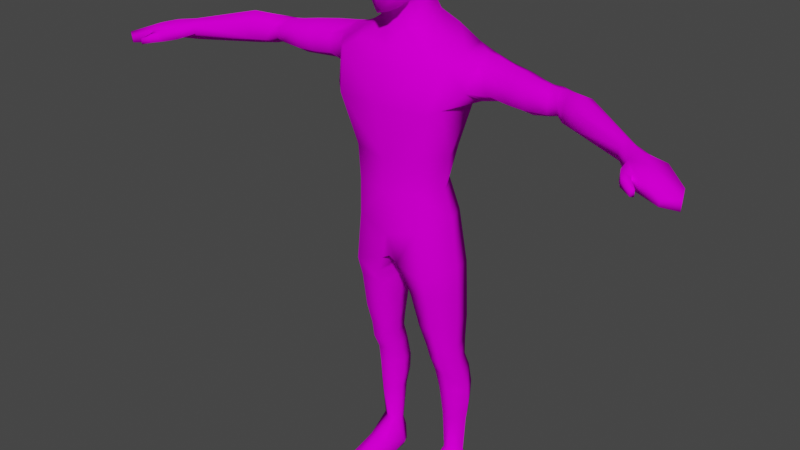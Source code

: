 # Source: M2.blend  (saved by Blender 2.93.20; exported with 4.5.12 LTS)
import bpy
from mathutils import Matrix  # noqa: F401  (used for matrix-valued properties, if any)

bpy.ops.wm.read_factory_settings(use_empty=True)
scene = bpy.context.scene
scene.name = 'Scene'

# ---- collections
col_collection = bpy.data.collections.new('Collection'); scene.collection.children.link(col_collection)

# ---- images (referenced by path relative to the original .blend; pixels are not part of the script)
import os
ASSET_DIR = os.environ.get("B2B_ASSET_DIR", "")  # directory of the original .blend (textures are referenced by path, not embedded)
HERE = os.path.dirname(os.path.abspath(__file__))  # packed textures are extracted next to this script under _unpacked/

def load_image(name, relpath, width, height, colorspace="sRGB"):
    """Load a texture the original file referenced (path relative to the .blend, or extracted next to this script)."""
    p = next((c for c in (os.path.join(HERE, relpath), os.path.join(ASSET_DIR, relpath)) if relpath and os.path.exists(c)), "")
    if p:
        img = bpy.data.images.load(p, check_existing=True)
        img.name = name
    else:  # same state as the original file: an image datablock whose file is absent (Cycles renders it pink)
        img = bpy.data.images.new(name, width, height)
        img.source = "FILE"
        img.filepath = "//" + (relpath or name)
    img.colorspace_settings.name = colorspace
    return img
img_m2_jpg = load_image('M2.jpg', 'M2.jpg', 1024, 1024, 'sRGB')

# ---- materials (node trees are filled in below, after node groups)
mat_material_005 = bpy.data.materials.new('Material.005')
mat_material_005.use_transparent_shadow = False

# ---- material node trees
mat_material_005.use_nodes = True; mat_material_005.node_tree.nodes.clear()
_N = mat_material_005.node_tree.nodes; _L = mat_material_005.node_tree.links
n0 = _N.new('ShaderNodeOutputMaterial'); n0.name = 'Material Output'; n0.location = (300, 300)
n1 = _N.new('ShaderNodeBsdfPrincipled'); n1.name = 'Principled BSDF'; n1.location = (10, 300)
n1.distribution = 'GGX'
n1.subsurface_method = 'BURLEY'
n1.inputs[3].default_value = 1.45
n1.inputs[13].default_value = 0.0
n1.inputs[27].default_value = (0.0, 0.0, 0.0, 1.0)
n1.inputs[28].default_value = 1.0
n2 = _N.new('ShaderNodeTexImage'); n2.name = 'Image Texture'; n2.location = (-423, 254)
n2.image = img_m2_jpg
_L.new(n1.outputs[0], n0.inputs[0])
_L.new(n2.outputs[0], n1.inputs[0])
n0.is_active_output = True

# ---- world
world_world = bpy.data.worlds.new('World'); scene.world = world_world
world_world.use_nodes = True; world_world.node_tree.nodes.clear()
_N = world_world.node_tree.nodes; _L = world_world.node_tree.links
n0 = _N.new('ShaderNodeOutputWorld'); n0.name = 'World Output'; n0.location = (300, 300)
n1 = _N.new('ShaderNodeBackground'); n1.name = 'Background'; n1.location = (10, 300)
n1.inputs[0].default_value = (0.05088, 0.05088, 0.05088, 1.0)
_L.new(n1.outputs[0], n0.inputs[0])
n0.is_active_output = True
world_world.color = (0.05088, 0.05088, 0.05088)
world_world.use_sun_shadow = False
world_world.sun_shadow_jitter_overblur = 0.0

# ---- meshes
me_cube_002 = bpy.data.meshes.new('Cube.002')
me_cube_002.from_pydata([(0.1966, -0.1254, 5.817), (0.2037, -0.1894, 5.887), (0.1444, -0.3252, 5.808), (0.3214, -0.2215, 6.483), (0.2542, -0.3821, 6.025), (0.2583, -0.09618, 5.595), (0.2327, 0.005658, 5.876), (0.2391, -0.003979, 5.957), (0.3291, -0.05367, 6.52), (0.2818, 0.03976, 5.635), (0.155, 0.1827, 6.015), (0.1665, 0.1981, 6.196), (0.2194, 0.2691, 5.702), (0.1538, 0.1821, 5.925), (0.09535, -0.1845, 5.787), (0.09716, -0.2312, 5.83), (0.07836, -0.3818, 5.779), (0.2126, -0.4826, 6.413), (0.1792, -0.4447, 6.007), (0.1238, -0.1812, 5.577), (0.1345, -0.4052, 5.934), (0.173, -0.3445, 5.922), (0.3024, -0.2037, 6.073), (0.3229, -0.02321, 6.133), (0.2592, -0.3418, 6.602), (0.1763, -0.4456, 6.623), (0.2596, -0.2451, 6.683), (0.2599, -0.07811, 6.706), (0.1701, -0.2634, 6.739), (0.1822, -0.07252, 6.762), (0.1328, 0.1198, 6.737), (0.2994, -0.4177, 6.423), (0.3429, -0.02815, 6.27), (0.3265, -0.2132, 6.226), (0.1954, -0.4358, 6.158), (0.2808, -0.3881, 6.174), (0.1591, 0.2313, 6.329), (0.6725, -0.2238, 5.299), (0.7123, 0.03002, 5.407), (0.5595, 0.4643, 5.387), (0.5548, -0.332, 5.286), (0.6593, -0.2846, 4.888), (0.5373, 0.5303, 4.964), (0.5417, -0.3931, 4.829), (0.8618, 0.02078, 5.311), (0.7966, 0.403, 5.335), (0.807, -0.09262, 5.044), (0.8872, 0.3279, 4.93), (1.045, -0.0002349, 5.254), (1.051, 0.3414, 5.296), (1.021, -0.0269, 5.056), (1.025, 0.3273, 4.96), (0.4207, 0.3386, 4.29), (0.425, -0.2712, 4.256), (0.378, -0.2619, 5.426), (0.4427, -0.157, 5.448), (0.3639, 0.3807, 5.564), (0.4971, 0.03481, 5.493), (0.1194, 0.4832, 2.993), (0.0993, -0.2823, 3.028), (0.232, 0.3809, 2.846), (0.1913, -0.2378, 2.809), (0.5287, 0.3907, 2.927), (0.4524, -0.2802, 2.904), (0.2519, 0.4038, 2.65), (0.2103, -0.1813, 2.646), (0.5312, 0.4035, 2.668), (0.4518, -0.2085, 2.667), (0.3003, 0.4088, 2.24), (0.2672, -0.1014, 2.24), (0.5425, 0.4085, 2.24), (0.4657, -0.1286, 2.24), (0.3271, 0.3849, 1.945), (0.2994, -0.006402, 1.945), (0.5457, 0.3847, 1.945), (0.4705, -0.03459, 1.945), (0.3484, 0.4522, 1.563), (0.3324, 0.1184, 1.564), (0.5526, 0.4638, 1.56), (0.4804, 0.09219, 1.562), (0.3428, 0.4355, 0.9214), (0.3798, 0.2181, 0.9215), (0.5631, 0.4566, 0.9207), (0.5025, 0.19, 0.9204), (0.3652, 0.403, 0.4244), (0.377, 0.2581, 0.4245), (0.4605, 0.4408, 0.4239), (0.4582, 0.2382, 0.4239), (0.3251, 0.4881, 1.308), (0.5585, 0.5128, 1.307), (0.496, 0.1427, 1.308), (0.3546, 0.1734, 1.31), (0.4757, 0.0001611, 1.749), (0.3152, 0.03673, 1.779), (0.5505, 0.3792, 1.749), (0.3406, 0.3794, 1.779), (0.3748, 0.4463, 3.487), (0.369, -0.3107, 3.491), (0.3647, -0.3071, 3.908), (0.3697, 0.2572, 3.943), (0.3207, 0.4731, 1.131), (0.5609, 0.4977, 1.131), (0.5018, 0.1661, 1.131), (0.3665, 0.1963, 1.132), (0.5907, -0.3791, 0.139), (0.3397, -0.3946, 0.1397), (0.4683, -0.4683, 0.139), (0.5714, -0.3231, 0.0008371), (0.3592, -0.3386, 0.0008371), (0.4677, -0.4123, 0.0008371), (0.3171, 0.0367, 0.01741), (0.3435, 0.0417, 0.2513), (0.4679, 0.01097, 0.01741), (0.5869, 0.05719, 0.2506), (0.6133, 0.0522, 0.01741), (0.4683, 0.01596, 0.2959), (0.5357, 0.4989, 0.01714), (0.3924, 0.5013, 0.01633), (0.4663, 0.5194, 0.01633), (0.4671, 0.5028, 0.2402), (0.3911, 0.4855, 0.2376), (0.5405, 0.4822, 0.2367), (1.283, 0.3231, 4.975), (1.273, -0.04586, 5.028), (1.294, -0.07515, 5.237), (1.304, 0.2858, 5.277), (1.476, 0.2602, 4.975), (1.448, -0.06817, 5.029), (1.467, -0.09775, 5.223), (1.495, 0.2226, 5.256), (1.592, 0.2167, 5.011), (1.698, -0.05598, 5.044), (1.713, -0.08623, 5.202), (1.609, 0.1787, 5.255), (1.708, 0.2158, 5.026), (1.801, -0.04135, 5.063), (1.813, -0.07224, 5.186), (1.724, 0.1776, 5.258), (1.826, 0.1935, 5.021), (1.901, -0.1154, 5.037), (1.921, -0.1449, 5.219), (1.845, 0.1559, 5.243), (2.078, 0.08881, 4.995), (2.032, -0.1837, 5.039), (2.052, -0.2131, 5.227), (2.098, 0.05136, 5.265), (2.736, -0.3011, 4.979), (2.663, -0.457, 5.035), (2.671, -0.4591, 5.128), (2.743, -0.3032, 5.116), (2.925, -0.3798, 4.964), (2.937, -0.3848, 5.097), (2.833, -0.6, 5.1), (2.821, -0.595, 4.968), (3.102, -0.4209, 4.938), (3.114, -0.4266, 5.092), (3.015, -0.7819, 5.085), (3.004, -0.7766, 4.941), (2.867, -0.7693, 5.092), (2.859, -0.765, 4.977), (2.979, -0.7862, 5.077), (2.97, -0.782, 4.962), (2.925, -0.8585, 5.063), (2.92, -0.8567, 4.976), (2.997, -0.8207, 5.053), (2.991, -0.8189, 4.967), (3.044, -0.9098, 5.012), (3.043, -0.9107, 4.945), (3.065, -0.873, 5.003), (3.064, -0.8739, 4.936), (3.278, -0.855, 4.983), (3.272, -0.8532, 4.906), (3.341, -0.5652, 4.905), (3.346, -0.5686, 4.989), (0.1798, 0.2127, 6.519), (0.3922, 0.4986, 0.05375), (0.6012, -0.3791, 0.0242), (0.2842, 0.03755, 0.05696), (0.6458, 0.05304, 0.05684), (0.3291, -0.3946, 0.02432), (0.4683, -0.4683, 0.0242), (0.4664, 0.5166, 0.05419), (0.5365, 0.4961, 0.05428), (0.637, 0.3201, 0.9203), (0.6562, 0.3281, 1.13), (0.3268, 0.3268, 0.9215), (0.301, 0.3347, 1.132), (0.2963, 0.2853, 1.564), (0.278, 0.208, 1.779), (0.6055, 0.2757, 1.564), (0.6123, 0.1892, 1.779), (0.2566, 0.1892, 1.945), (0.5917, 0.1698, 1.945), (0.2134, 0.1537, 2.24), (0.6217, 0.133, 2.24), (0.1366, 0.1113, 2.648), (0.642, 0.09058, 2.686), (0.1081, 0.07156, 2.828), (0.6511, 0.05602, 3.022), (0.5777, 0.04967, 3.593), (0.5408, -0.02865, 3.932), (0.5443, 0.01998, 4.28), (1.048, 0.1706, 5.376), (1.023, 0.1502, 4.954), (0.7002, -0.005136, 4.869), (0.8471, 0.1176, 4.922), (0.8292, 0.2119, 5.395), (0.5962, 0.3349, 0.4239), (0.3412, 0.3305, 0.4244), (0.2955, 0.3307, 1.309), (0.646, 0.3248, 1.307), (0.6167, 0.3762, 0.01448), (0.3394, 0.3688, 0.01633), (0.4818, 0.3659, 0.008586), (1.278, 0.1386, 4.937), (1.299, 0.1053, 5.346), (1.481, 0.06244, 5.318), (1.462, 0.09603, 4.938), (1.645, 0.08038, 4.977), (1.661, 0.04621, 5.296), (1.769, 0.05268, 5.282), (1.754, 0.08724, 5.005), (1.864, 0.03906, 4.977), (1.883, 0.005522, 5.305), (2.075, -0.08088, 5.327), (2.055, -0.04747, 4.961), (2.707, -0.3812, 5.184), (2.699, -0.3791, 4.946), (2.885, -0.4924, 5.166), (2.873, -0.4874, 4.958), (3.064, -0.6043, 5.119), (3.053, -0.5987, 4.923), (3.423, -0.7604, 4.981), (3.417, -0.7578, 4.873), (0.6476, 0.3692, 0.08372), (0.3046, 0.3623, 0.08535), (-0.1966, -0.1254, 5.817), (-0.2037, -0.1894, 5.887), (-0.1444, -0.3252, 5.808), (-0.3214, -0.2215, 6.483), (-0.2542, -0.3821, 6.025), (-0.2583, -0.09618, 5.595), (-0.2327, 0.005658, 5.876), (-0.2391, -0.003979, 5.957), (-0.3291, -0.05367, 6.52), (-0.2818, 0.03976, 5.635), (-0.155, 0.1827, 6.015), (-0.1665, 0.1981, 6.196), (-0.2194, 0.2691, 5.702), (-0.1538, 0.1821, 5.925), (-0.09535, -0.1845, 5.787), (-0.09716, -0.2312, 5.83), (-0.07836, -0.3818, 5.779), (-0.2126, -0.4826, 6.413), (-0.1792, -0.4447, 6.007), (-0.1238, -0.1812, 5.577), (-0.1345, -0.4052, 5.934), (-0.173, -0.3445, 5.922), (-0.3024, -0.2037, 6.073), (-0.3229, -0.02321, 6.133), (-0.2592, -0.3418, 6.602), (-0.1763, -0.4456, 6.623), (-0.2596, -0.2451, 6.683), (-0.2599, -0.07811, 6.706), (-0.1701, -0.2634, 6.739), (-0.1822, -0.07252, 6.762), (-0.1328, 0.1198, 6.737), (-0.2994, -0.4177, 6.423), (-0.3429, -0.02815, 6.27), (-0.3265, -0.2132, 6.226), (-0.1954, -0.4358, 6.158), (-0.2808, -0.3881, 6.174), (0.0, 0.2698, 6.526), (-0.1591, 0.2313, 6.329), (-0.6725, -0.2238, 5.299), (-0.7123, 0.03002, 5.407), (-0.5595, 0.4643, 5.387), (-0.5548, -0.332, 5.286), (-0.6593, -0.2846, 4.888), (-0.5373, 0.5303, 4.964), (-0.5417, -0.3931, 4.829), (-0.8618, 0.02078, 5.311), (-0.7966, 0.403, 5.335), (-0.807, -0.09262, 5.044), (-0.8872, 0.3279, 4.93), (-1.045, -0.0002349, 5.254), (-1.051, 0.3414, 5.296), (-1.021, -0.0269, 5.056), (-1.025, 0.3273, 4.96), (-0.4207, 0.3386, 4.29), (-0.425, -0.2712, 4.256), (-0.378, -0.2619, 5.426), (-0.4427, -0.157, 5.448), (-0.3639, 0.3807, 5.564), (-0.4971, 0.03481, 5.493), (-0.1194, 0.4832, 2.993), (-0.0993, -0.2823, 3.028), (-0.232, 0.3809, 2.846), (-0.1913, -0.2378, 2.809), (-0.5287, 0.3907, 2.927), (-0.4524, -0.2802, 2.904), (-0.2519, 0.4038, 2.65), (-0.2103, -0.1813, 2.646), (-0.5312, 0.4035, 2.668), (-0.4518, -0.2085, 2.667), (-0.3003, 0.4088, 2.24), (-0.2672, -0.1014, 2.24), (-0.5425, 0.4085, 2.24), (-0.4657, -0.1286, 2.24), (-0.3271, 0.3849, 1.945), (-0.2994, -0.006402, 1.945), (-0.5457, 0.3847, 1.945), (-0.4705, -0.03459, 1.945), (-0.3484, 0.4522, 1.563), (-0.3324, 0.1184, 1.564), (-0.5526, 0.4638, 1.56), (-0.4804, 0.09219, 1.562), (-0.3428, 0.4355, 0.9214), (-0.3798, 0.2181, 0.9215), (-0.5631, 0.4566, 0.9207), (-0.5025, 0.19, 0.9204), (-0.3652, 0.403, 0.4244), (-0.377, 0.2581, 0.4245), (-0.4605, 0.4408, 0.4239), (-0.4582, 0.2382, 0.4239), (-0.3251, 0.4881, 1.308), (-0.5585, 0.5128, 1.307), (-0.496, 0.1427, 1.308), (-0.3546, 0.1734, 1.31), (-0.4757, 0.0001611, 1.749), (-0.3152, 0.03673, 1.779), (-0.5505, 0.3792, 1.749), (-0.3406, 0.3794, 1.779), (-0.3748, 0.4463, 3.487), (-0.369, -0.3107, 3.491), (-0.3647, -0.3071, 3.908), (-0.3697, 0.2572, 3.943), (-0.3207, 0.4731, 1.131), (-0.5609, 0.4977, 1.131), (-0.5018, 0.1661, 1.131), (-0.3665, 0.1963, 1.132), (-0.5907, -0.3791, 0.139), (-0.3397, -0.3946, 0.1397), (-0.4683, -0.4683, 0.139), (-0.5714, -0.3231, 0.0008371), (-0.3592, -0.3386, 0.0008371), (-0.4677, -0.4123, 0.0008371), (-0.3171, 0.0367, 0.01741), (-0.3435, 0.0417, 0.2513), (-0.4679, 0.01097, 0.01741), (-0.5869, 0.05719, 0.2506), (-0.6133, 0.0522, 0.01741), (-0.4683, 0.01596, 0.2959), (-0.5357, 0.4989, 0.01714), (-0.3924, 0.5013, 0.01633), (-0.4663, 0.5194, 0.01633), (-0.4671, 0.5028, 0.2402), (-0.3911, 0.4855, 0.2376), (-0.5405, 0.4822, 0.2367), (-1.283, 0.3231, 4.975), (-1.273, -0.04586, 5.028), (-1.294, -0.07515, 5.237), (-1.304, 0.2858, 5.277), (-1.476, 0.2602, 4.975), (-1.448, -0.06817, 5.029), (-1.467, -0.09775, 5.223), (-1.495, 0.2226, 5.256), (-1.592, 0.2167, 5.011), (-1.698, -0.05598, 5.044), (-1.713, -0.08623, 5.202), (-1.609, 0.1787, 5.255), (-1.708, 0.2158, 5.026), (-1.801, -0.04135, 5.063), (-1.813, -0.07224, 5.186), (-1.724, 0.1776, 5.258), (-1.826, 0.1935, 5.021), (-1.901, -0.1154, 5.037), (-1.921, -0.1449, 5.219), (-1.845, 0.1559, 5.243), (-2.078, 0.08881, 4.995), (-2.032, -0.1837, 5.039), (-2.052, -0.2131, 5.227), (-2.098, 0.05136, 5.265), (-2.736, -0.3011, 4.979), (-2.663, -0.457, 5.035), (-2.671, -0.4591, 5.128), (-2.743, -0.3032, 5.116), (-2.925, -0.3798, 4.964), (-2.937, -0.3848, 5.097), (-2.833, -0.6, 5.1), (-2.821, -0.595, 4.968), (-3.102, -0.4209, 4.938), (-3.114, -0.4266, 5.092), (-3.015, -0.7819, 5.085), (-3.004, -0.7766, 4.941), (-2.867, -0.7693, 5.092), (-2.859, -0.765, 4.977), (-2.979, -0.7862, 5.077), (-2.97, -0.782, 4.962), (-2.925, -0.8585, 5.063), (-2.92, -0.8567, 4.976), (-2.997, -0.8207, 5.053), (-2.991, -0.8189, 4.967), (-3.044, -0.9098, 5.012), (-3.043, -0.9107, 4.945), (-3.065, -0.873, 5.003), (-3.064, -0.8739, 4.936), (-3.278, -0.855, 4.983), (-3.272, -0.8532, 4.906), (-3.341, -0.5652, 4.905), (-3.346, -0.5686, 4.989), (0.0, 0.2399, 5.934), (0.0, -0.2124, 5.769), (0.0, 0.2389, 6.015), (0.0, -0.2523, 5.8), (0.0, -0.4409, 5.765), (0.0, -0.5413, 6.397), (-0.1798, 0.2127, 6.519), (0.0, -0.4888, 5.99), (0.0, 0.3218, 5.723), (0.0, -0.2069, 5.567), (0.0, 0.2513, 6.185), (0.0, -0.4741, 5.94), (0.0, -0.5112, 6.657), (0.0, -0.2723, 6.796), (0.0, -0.06692, 6.809), (0.0, 0.1238, 6.787), (0.0, 0.2851, 6.315), (0.0, -0.5981, 6.144), (0.0, 0.5488, 5.394), (0.0, -0.4125, 5.249), (0.0, 0.6131, 5.015), (0.0, -0.4929, 4.854), (0.0, 0.4101, 4.29), (0.0, -0.3698, 4.236), (0.0, -0.3205, 5.404), (0.0, 0.45, 5.562), (0.0, 0.4862, 3.115), (0.0, -0.2872, 3.092), (0.0, 0.5228, 3.397), (0.0, -0.3341, 3.361), (0.0, 0.3327, 3.94), (0.0, -0.3878, 3.887), (-0.3922, 0.4986, 0.05375), (-0.6012, -0.3791, 0.0242), (-0.2842, 0.03755, 0.05696), (-0.6458, 0.05304, 0.05684), (-0.3291, -0.3946, 0.02432), (-0.4683, -0.4683, 0.0242), (-0.4664, 0.5166, 0.05419), (-0.5365, 0.4961, 0.05428), (-0.637, 0.3201, 0.9203), (-0.6562, 0.3281, 1.13), (-0.3268, 0.3268, 0.9215), (-0.301, 0.3347, 1.132), (-0.2963, 0.2853, 1.564), (-0.278, 0.208, 1.779), (-0.6055, 0.2757, 1.564), (-0.6123, 0.1892, 1.779), (-0.2566, 0.1892, 1.945), (-0.5917, 0.1698, 1.945), (-0.2134, 0.1537, 2.24), (-0.6217, 0.133, 2.24), (-0.1366, 0.1113, 2.648), (-0.642, 0.09058, 2.686), (-0.1081, 0.07156, 2.828), (-0.6511, 0.05602, 3.022), (0.0, 0.1005, 3.011), (0.0, 0.09948, 3.104), (-0.5777, 0.04967, 3.593), (-0.5408, -0.02865, 3.932), (-0.5443, 0.01998, 4.28), (-1.048, 0.1706, 5.376), (-1.023, 0.1502, 4.954), (-0.7002, -0.005136, 4.869), (-0.8471, 0.1176, 4.922), (-0.8292, 0.2119, 5.395), (-0.5962, 0.3349, 0.4239), (-0.3412, 0.3305, 0.4244), (-0.2955, 0.3307, 1.309), (-0.646, 0.3248, 1.307), (-0.6167, 0.3762, 0.01448), (-0.3394, 0.3688, 0.01633), (-0.4818, 0.3659, 0.008586), (-1.278, 0.1386, 4.937), (-1.299, 0.1053, 5.346), (-1.481, 0.06244, 5.318), (-1.462, 0.09603, 4.938), (-1.645, 0.08038, 4.977), (-1.661, 0.04621, 5.296), (-1.769, 0.05268, 5.282), (-1.754, 0.08724, 5.005), (-1.864, 0.03906, 4.977), (-1.883, 0.005522, 5.305), (-2.075, -0.08088, 5.327), (-2.055, -0.04747, 4.961), (-2.707, -0.3812, 5.184), (-2.699, -0.3791, 4.946), (-2.885, -0.4924, 5.166), (-2.873, -0.4874, 4.958), (-3.064, -0.6043, 5.119), (-3.053, -0.5987, 4.923), (-3.423, -0.7604, 4.981), (-3.417, -0.7578, 4.873), (-0.6476, 0.3692, 0.08372), (-0.3046, 0.3623, 0.08535)], [], [(19, 5, 0, 14), (13, 411, 413, 10), (6, 13, 10, 7), (30, 27, 8, 174), (34, 17, 416, 428), (31, 35, 33, 3), (17, 34, 35, 31), (14, 0, 1, 15), (33, 32, 3), (20, 21, 4, 18), (8, 32, 36, 174), (18, 34, 428, 418), (412, 14, 15, 414), (420, 19, 14, 412), (413, 421, 11, 10), (415, 16, 20, 422), (36, 427, 272, 174), (0, 6, 7, 1), (5, 9, 6, 0), (54, 435, 430, 40), (416, 17, 25, 423), (24, 31, 3), (1, 7, 23, 22), (16, 2, 21, 20), (29, 425, 424, 28), (30, 426, 425, 29), (27, 29, 28, 26), (30, 29, 27), (423, 25, 28, 424), (25, 24, 26, 28), (56, 57, 38, 39), (272, 426, 30, 174), (8, 27, 26, 3), (436, 56, 39, 429), (18, 4, 35, 34), (22, 33, 35, 4), (40, 430, 432, 43), (55, 54, 40, 37), (429, 39, 42, 431), (38, 44, 206), (57, 55, 37, 38), (205, 47, 51, 203), (41, 43, 53), (37, 40, 43, 41), (42, 204, 201, 52), (38, 37, 44), (86, 207, 121, 119), (205, 204, 47), (206, 44, 48, 202), (52, 201, 200, 99), (37, 41, 46), (53, 201, 41), (39, 38, 206), (43, 432, 434, 53), (431, 42, 52, 433), (98, 200, 201, 53), (98, 97, 199, 200), (99, 96, 439, 441), (419, 12, 56, 436), (19, 420, 435, 54), (442, 440, 97, 98), (22, 23, 32, 33), (9, 5, 55, 57), (468, 437, 58, 467), (5, 19, 54, 55), (467, 197, 61, 59), (198, 62, 96, 199), (62, 198, 196, 66), (197, 195, 65, 61), (67, 196, 198, 63), (193, 191, 73, 69), (63, 61, 65, 67), (194, 192, 74, 70), (60, 62, 66, 64), (66, 196, 194, 70), (195, 64, 68, 193), (64, 66, 70, 68), (92, 79, 189, 190), (67, 65, 69, 71), (67, 71, 194, 196), (71, 69, 73, 75), (71, 75, 192, 194), (94, 190, 189, 78), (188, 95, 76, 187), (68, 70, 74, 72), (185, 208, 85, 81), (92, 93, 77, 79), (102, 83, 183, 184), (184, 183, 82, 101), (95, 94, 78, 76), (186, 185, 81, 103), (100, 101, 82, 80), (102, 103, 81, 83), (183, 207, 86, 82), (191, 188, 93, 73), (75, 92, 190, 192), (80, 82, 86, 84), (83, 81, 85, 87), (187, 76, 88, 209), (74, 192, 190, 94), (79, 90, 210, 189), (79, 77, 91, 90), (76, 78, 89, 88), (72, 74, 94, 95), (235, 208, 84), (199, 96, 99, 200), (75, 73, 93, 92), (53, 434, 442, 98), (433, 52, 99, 441), (89, 210, 184, 101), (209, 88, 100, 186), (90, 102, 184, 210), (90, 91, 103, 102), (88, 89, 101, 100), (110, 112, 109, 108), (177, 110, 108, 179), (180, 179, 108, 109), (178, 113, 104, 176), (113, 115, 106, 104), (112, 114, 107, 109), (115, 111, 105, 106), (87, 85, 111, 115), (213, 112, 110, 212), (178, 114, 211, 234), (177, 235, 212, 110), (202, 48, 124, 215), (175, 181, 118, 117), (181, 182, 116, 118), (175, 235, 84, 120), (84, 86, 119, 120), (212, 235, 175, 117), (49, 202, 215, 125), (123, 124, 48, 50), (215, 124, 128, 216), (123, 127, 128, 124), (214, 217, 127, 123), (122, 125, 129, 126), (217, 126, 130, 218), (128, 127, 131, 132), (216, 128, 132, 219), (219, 132, 136, 220), (126, 129, 133, 130), (132, 131, 135, 136), (130, 133, 137, 134), (218, 130, 134, 221), (137, 141, 138, 134), (221, 222, 139, 135), (220, 136, 140, 223), (136, 135, 139, 140), (223, 224, 145, 141), (138, 141, 145, 142), (222, 138, 142, 225), (139, 143, 144, 140), (145, 149, 146, 142), (144, 148, 226, 224), (142, 146, 227, 225), (51, 49, 125, 122), (226, 148, 152, 228), (146, 149, 151, 150), (233, 171, 157, 231), (148, 147, 153, 152), (229, 153, 147, 227), (151, 155, 154, 150), (231, 157, 153, 229), (159, 163, 162, 158), (152, 158, 160, 156), (233, 172, 173, 232), (157, 161, 159, 153), (230, 228, 152, 156), (158, 162, 164, 160), (173, 172, 154, 155), (156, 160, 161, 157), (165, 169, 167, 163), (159, 158, 152, 153), (164, 165, 161, 160), (162, 166, 168, 164), (163, 167, 166, 162), (168, 169, 165, 164), (232, 230, 156, 170), (167, 169, 168, 166), (44, 46, 50, 48), (42, 39, 45), (12, 9, 57, 56), (47, 45, 49, 51), (161, 165, 163, 159), (418, 422, 20, 18), (440, 438, 59, 97), (96, 62, 60, 58), (11, 421, 427, 36), (12, 419, 411, 13), (437, 439, 96, 58), (24, 25, 17, 31), (176, 180, 109, 107), (42, 45, 47), (59, 61, 63, 97), (1, 22, 4, 21), (21, 2, 1), (414, 15, 16, 415), (15, 1, 2, 16), (7, 10, 11, 23), (104, 106, 180, 176), (113, 207, 87, 115), (119, 121, 182, 181), (120, 119, 181, 175), (114, 178, 176, 107), (106, 105, 179, 180), (182, 234, 211, 116), (111, 177, 179, 105), (85, 208, 235), (91, 209, 186, 103), (203, 214, 123, 50), (125, 215, 216, 129), (122, 126, 217, 214), (127, 217, 218, 131), (129, 216, 219, 133), (133, 219, 220, 137), (131, 218, 221, 135), (134, 138, 222, 221), (137, 220, 223, 141), (140, 144, 224, 223), (139, 222, 225, 143), (226, 149, 145, 224), (143, 147, 148, 144), (149, 226, 228, 151), (172, 233, 231, 154), (150, 229, 227, 146), (154, 231, 229, 150), (171, 233, 232, 170), (155, 151, 228, 230), (173, 155, 230, 232), (156, 157, 171, 170), (37, 46, 44), (77, 187, 209, 91), (72, 95, 188, 191), (100, 80, 185, 186), (80, 84, 208, 185), (93, 188, 187, 77), (65, 195, 193, 69), (68, 72, 191, 193), (60, 64, 195, 197), (58, 60, 197, 467), (438, 468, 467, 59), (204, 41, 201), (45, 206, 202, 49), (41, 204, 205, 46), (46, 205, 203, 50), (45, 39, 206), (23, 11, 36, 32), (9, 12, 13, 6), (63, 198, 199, 97), (78, 189, 210, 89), (83, 87, 207, 183), (204, 42, 47), (213, 211, 114, 112), (211, 213, 118, 116), (118, 213, 212, 117), (178, 234, 207, 113), (121, 207, 234, 182), (111, 85, 235, 177), (51, 122, 214, 203), (227, 147, 143, 225), (3, 26, 24), (3, 32, 8), (255, 250, 236, 241), (249, 246, 413, 411), (242, 243, 246, 249), (266, 417, 244, 263), (270, 428, 416, 253), (267, 239, 269, 271), (253, 267, 271, 270), (250, 251, 237, 236), (269, 239, 268), (256, 254, 240, 257), (244, 417, 273, 268), (254, 418, 428, 270), (412, 414, 251, 250), (420, 412, 250, 255), (413, 246, 247, 421), (415, 422, 256, 252), (273, 417, 272, 427), (236, 237, 243, 242), (241, 236, 242, 245), (291, 277, 430, 435), (416, 423, 261, 253), (260, 239, 267), (237, 258, 259, 243), (252, 256, 257, 238), (265, 264, 424, 425), (266, 265, 425, 426), (263, 262, 264, 265), (266, 263, 265), (423, 424, 264, 261), (261, 264, 262, 260), (293, 276, 275, 294), (272, 417, 266, 426), (244, 239, 262, 263), (436, 429, 276, 293), (254, 270, 271, 240), (258, 240, 271, 269), (277, 280, 432, 430), (292, 274, 277, 291), (429, 431, 279, 276), (275, 476, 281), (294, 275, 274, 292), (475, 473, 288, 284), (278, 290, 280), (274, 278, 280, 277), (279, 289, 471, 474), (275, 281, 274), (323, 356, 358, 477), (475, 284, 474), (476, 472, 285, 281), (289, 336, 470, 471), (274, 283, 278), (290, 278, 471), (276, 476, 275), (280, 290, 434, 432), (431, 433, 289, 279), (335, 290, 471, 470), (335, 470, 469, 334), (336, 441, 439, 333), (419, 436, 293, 248), (255, 291, 435, 420), (442, 335, 334, 440), (258, 269, 268, 259), (245, 294, 292, 241), (468, 467, 295, 437), (241, 292, 291, 255), (467, 296, 298, 465), (466, 469, 333, 299), (299, 303, 464, 466), (465, 298, 302, 463), (304, 300, 466, 464), (461, 306, 310, 459), (300, 304, 302, 298), (462, 307, 311, 460), (297, 301, 303, 299), (303, 307, 462, 464), (463, 461, 305, 301), (301, 305, 307, 303), (329, 458, 457, 316), (304, 308, 306, 302), (304, 464, 462, 308), (308, 312, 310, 306), (308, 462, 460, 312), (331, 315, 457, 458), (456, 455, 313, 332), (305, 309, 311, 307), (453, 318, 322, 478), (329, 316, 314, 330), (339, 452, 451, 320), (452, 338, 319, 451), (332, 313, 315, 331), (454, 340, 318, 453), (337, 317, 319, 338), (339, 320, 318, 340), (451, 319, 323, 477), (459, 310, 330, 456), (312, 460, 458, 329), (317, 321, 323, 319), (320, 324, 322, 318), (455, 479, 325, 313), (311, 331, 458, 460), (316, 457, 480, 327), (316, 327, 328, 314), (313, 325, 326, 315), (309, 332, 331, 311), (505, 321, 478), (469, 470, 336, 333), (312, 329, 330, 310), (290, 335, 442, 434), (433, 441, 336, 289), (326, 338, 452, 480), (479, 454, 337, 325), (327, 480, 452, 339), (327, 339, 340, 328), (325, 337, 338, 326), (347, 345, 346, 349), (445, 447, 345, 347), (448, 346, 345, 447), (446, 444, 341, 350), (350, 341, 343, 352), (349, 346, 344, 351), (352, 343, 342, 348), (324, 352, 348, 322), (483, 482, 347, 349), (446, 504, 481, 351), (445, 347, 482, 505), (472, 485, 361, 285), (443, 354, 355, 449), (449, 355, 353, 450), (443, 357, 321, 505), (321, 357, 356, 323), (482, 354, 443, 505), (286, 362, 485, 472), (360, 287, 285, 361), (485, 486, 365, 361), (360, 361, 365, 364), (484, 360, 364, 487), (359, 363, 366, 362), (487, 488, 367, 363), (365, 369, 368, 364), (486, 489, 369, 365), (489, 490, 373, 369), (363, 367, 370, 366), (369, 373, 372, 368), (367, 371, 374, 370), (488, 491, 371, 367), (374, 371, 375, 378), (491, 372, 376, 492), (490, 493, 377, 373), (373, 377, 376, 372), (493, 378, 382, 494), (375, 379, 382, 378), (492, 495, 379, 375), (376, 377, 381, 380), (382, 379, 383, 386), (381, 494, 496, 385), (379, 495, 497, 383), (288, 359, 362, 286), (496, 498, 389, 385), (383, 387, 388, 386), (503, 501, 394, 408), (385, 389, 390, 384), (499, 497, 384, 390), (388, 387, 391, 392), (501, 499, 390, 394), (396, 395, 399, 400), (389, 393, 397, 395), (503, 502, 410, 409), (394, 390, 396, 398), (500, 393, 389, 498), (395, 397, 401, 399), (410, 392, 391, 409), (393, 394, 398, 397), (402, 400, 404, 406), (396, 390, 389, 395), (401, 397, 398, 402), (399, 401, 405, 403), (400, 399, 403, 404), (405, 401, 402, 406), (502, 407, 393, 500), (404, 403, 405, 406), (281, 285, 287, 283), (279, 282, 276), (248, 293, 294, 245), (284, 288, 286, 282), (398, 396, 400, 402), (418, 254, 256, 422), (440, 334, 296, 438), (333, 295, 297, 299), (247, 273, 427, 421), (248, 249, 411, 419), (437, 295, 333, 439), (260, 267, 253, 261), (444, 344, 346, 448), (279, 284, 282), (296, 334, 300, 298), (237, 257, 240, 258), (257, 237, 238), (414, 415, 252, 251), (251, 252, 238, 237), (243, 259, 247, 246), (341, 444, 448, 343), (350, 352, 324, 477), (356, 449, 450, 358), (357, 443, 449, 356), (351, 344, 444, 446), (343, 448, 447, 342), (450, 353, 481, 504), (348, 342, 447, 445), (322, 505, 478), (328, 340, 454, 479), (473, 287, 360, 484), (362, 366, 486, 485), (359, 484, 487, 363), (364, 368, 488, 487), (366, 370, 489, 486), (370, 374, 490, 489), (368, 372, 491, 488), (371, 491, 492, 375), (374, 378, 493, 490), (377, 493, 494, 381), (376, 380, 495, 492), (496, 494, 382, 386), (380, 381, 385, 384), (386, 388, 498, 496), (409, 391, 501, 503), (387, 383, 497, 499), (391, 387, 499, 501), (408, 407, 502, 503), (392, 500, 498, 388), (410, 502, 500, 392), (393, 407, 408, 394), (274, 281, 283), (314, 328, 479, 455), (309, 459, 456, 332), (337, 454, 453, 317), (317, 453, 478, 321), (330, 314, 455, 456), (302, 306, 461, 463), (305, 461, 459, 309), (297, 465, 463, 301), (295, 467, 465, 297), (438, 296, 467, 468), (474, 471, 278), (282, 286, 472, 476), (278, 283, 475, 474), (283, 287, 473, 475), (282, 476, 276), (259, 268, 273, 247), (245, 242, 249, 248), (300, 334, 469, 466), (315, 326, 480, 457), (320, 451, 477, 324), (474, 284, 279), (483, 349, 351, 481), (481, 353, 355, 483), (355, 354, 482, 483), (446, 350, 477, 504), (358, 450, 504, 477), (348, 445, 505, 322), (288, 473, 484, 359), (497, 495, 380, 384), (239, 260, 262), (239, 244, 268)])
me_cube_002.polygons.foreach_set('use_smooth', [True] * 526)
_uv = me_cube_002.uv_layers.new(name='UVMap')
_uv.uv.foreach_set('vector', [0.2956, 0.8103, 0.3075, 0.8116, 0.3005, 0.8308, 0.2928, 0.8289, 0.2984, 0.8268, 0.2881, 0.8317, 0.2891, 0.8395, 0.2998, 0.8351, 0.3094, 0.8365, 0.3046, 0.8405, 0.3107, 0.8501, 0.3145, 0.8435, 0.6849, 0.9519, 0.6956, 0.9492, 0.7009, 0.9556, 0.6875, 0.9609, 0.3108, 0.8981, 0.3097, 0.9296, 0.2829, 0.9268, 0.2832, 0.8991, 0.3229, 0.9311, 0.3219, 0.8997, 0.3249, 0.9061, 0.3274, 0.9322, 0.3097, 0.9296, 0.3108, 0.8981, 0.3234, 0.8998, 0.3231, 0.9314, 0.2971, 0.8297, 0.3092, 0.8278, 0.3109, 0.8371, 0.2972, 0.837, 0.3249, 0.9061, 0.3275, 0.9118, 0.3274, 0.9322, 0.304, 0.8688, 0.3126, 0.8644, 0.3197, 0.8806, 0.3073, 0.8799, 0.7009, 0.9556, 0.7043, 0.9654, 0.6894, 0.9686, 0.6875, 0.9609, 0.3073, 0.8799, 0.3108, 0.8981, 0.2832, 0.8991, 0.2835, 0.8782, 0.2884, 0.8315, 0.2971, 0.8297, 0.2972, 0.837, 0.2878, 0.8377, 0.2846, 0.8095, 0.2956, 0.8103, 0.2928, 0.8289, 0.2871, 0.8279, 0.689, 0.9843, 0.6847, 0.9773, 0.6936, 0.9735, 0.6977, 0.9811, 0.2839, 0.848, 0.2968, 0.8483, 0.304, 0.8688, 0.2836, 0.8714, 0.6894, 0.9686, 0.681, 0.9718, 0.6773, 0.9625, 0.6875, 0.9609, 0.305, 0.8294, 0.3094, 0.8365, 0.3145, 0.8435, 0.3067, 0.8387, 0.3005, 0.8062, 0.3026, 0.809, 0.2981, 0.836, 0.2975, 0.8307, 0.3487, 0.8216, 0.2819, 0.8131, 0.2819, 0.7826, 0.38, 0.8021, 0.2829, 0.9268, 0.3097, 0.9296, 0.3064, 0.9558, 0.2824, 0.959, 0.3242, 0.9534, 0.3229, 0.9311, 0.3274, 0.9322, 0.309, 0.8635, 0.3166, 0.874, 0.322, 0.8966, 0.3188, 0.889, 0.2968, 0.8483, 0.3085, 0.8498, 0.3126, 0.8644, 0.304, 0.8688, 0.6921, 0.9468, 0.6842, 0.9416, 0.6932, 0.9353, 0.6991, 0.9415, 0.6849, 0.9519, 0.6781, 0.9492, 0.6842, 0.9416, 0.6921, 0.9468, 0.6956, 0.9492, 0.6921, 0.9468, 0.6991, 0.9415, 0.7019, 0.9453, 0.6849, 0.9519, 0.6921, 0.9468, 0.6956, 0.9492, 0.707, 0.9296, 0.7101, 0.9378, 0.6991, 0.9415, 0.6932, 0.9353, 0.7101, 0.9378, 0.7087, 0.9438, 0.7019, 0.9453, 0.6991, 0.9415, 0.3462, 0.8353, 0.3697, 0.831, 0.4035, 0.8174, 0.3808, 0.8162, 0.6773, 0.9625, 0.6781, 0.9492, 0.6849, 0.9519, 0.6875, 0.9609, 0.7009, 0.9556, 0.6956, 0.9492, 0.7019, 0.9453, 0.7088, 0.9479, 0.2819, 0.8213, 0.3462, 0.8353, 0.3808, 0.8162, 0.2819, 0.8048, 0.3073, 0.8799, 0.3197, 0.8806, 0.3234, 0.8998, 0.3108, 0.8981, 0.3214, 0.8883, 0.3249, 0.9061, 0.3219, 0.8997, 0.3162, 0.8818, 0.38, 0.8021, 0.2819, 0.7826, 0.2819, 0.7419, 0.3776, 0.7384, 0.3602, 0.8247, 0.3487, 0.8216, 0.38, 0.8021, 0.3964, 0.8023, 0.2819, 0.8117, 0.3808, 0.8162, 0.3769, 0.7572, 0.2819, 0.7643, 0.4035, 0.8174, 0.4118, 0.8037, 0.4061, 0.8154, 0.3697, 0.831, 0.3602, 0.8247, 0.3964, 0.8023, 0.4035, 0.8174, 0.3555, 0.7817, 0.3587, 0.7778, 0.3657, 0.768, 0.3648, 0.768, 0.382, 0.7451, 0.3655, 0.7384, 0.3365, 0.6586, 0.3964, 0.8023, 0.38, 0.8021, 0.3776, 0.7384, 0.3941, 0.7451, 0.3601, 0.7572, 0.3762, 0.7424, 0.3446, 0.6619, 0.3311, 0.6633, 0.4035, 0.8174, 0.3964, 0.8023, 0.4118, 0.8037, 0.3087, 0.1382, 0.3306, 0.1394, 0.3267, 0.114, 0.3147, 0.1138, 0.4092, 0.7494, 0.4013, 0.7424, 0.4163, 0.7506, 0.4184, 0.8034, 0.4087, 0.7964, 0.4064, 0.7782, 0.423, 0.7829, 0.3479, 0.6633, 0.3697, 0.6619, 0.3691, 0.6134, 0.3388, 0.6149, 0.3964, 0.8023, 0.3941, 0.7451, 0.4022, 0.7665, 0.3365, 0.6586, 0.3576, 0.6619, 0.382, 0.7451, 0.3808, 0.8162, 0.4035, 0.8174, 0.4061, 0.8154, 0.3776, 0.7384, 0.2819, 0.7419, 0.2819, 0.6557, 0.3486, 0.6586, 0.2819, 0.7643, 0.3769, 0.7572, 0.3479, 0.6633, 0.2819, 0.6633, 0.338, 0.6101, 0.3691, 0.6134, 0.3697, 0.6619, 0.3486, 0.6586, 0.3321, 0.5394, 0.339, 0.4812, 0.3758, 0.4954, 0.3633, 0.5427, 0.333, 0.5442, 0.34, 0.4807, 0.2761, 0.4881, 0.2761, 0.5438, 0.2819, 0.8302, 0.3207, 0.838, 0.3462, 0.8353, 0.2819, 0.8213, 0.3038, 0.8204, 0.2819, 0.819, 0.2819, 0.8131, 0.3487, 0.8216, 0.2761, 0.5364, 0.2761, 0.483, 0.339, 0.4812, 0.3321, 0.5394, 0.3214, 0.8883, 0.3247, 0.8959, 0.3275, 0.9118, 0.3249, 0.9061, 0.3317, 0.8286, 0.3276, 0.823, 0.3602, 0.8247, 0.3697, 0.831, 0.2761, 0.4685, 0.2761, 0.4701, 0.2972, 0.4531, 0.2761, 0.4555, 0.3276, 0.823, 0.3038, 0.8204, 0.3487, 0.8216, 0.3602, 0.8247, 0.2761, 0.4555, 0.2938, 0.4395, 0.3043, 0.4339, 0.2937, 0.4579, 0.3573, 0.4422, 0.3371, 0.4374, 0.34, 0.4807, 0.3758, 0.4954, 0.3371, 0.4374, 0.3573, 0.4422, 0.3566, 0.3613, 0.3407, 0.3617, 0.2938, 0.4395, 0.2925, 0.3677, 0.3029, 0.3658, 0.3043, 0.4339, 0.3295, 0.3633, 0.3566, 0.3613, 0.3573, 0.4422, 0.3259, 0.4383, 0.3012, 0.3262, 0.3035, 0.307, 0.3095, 0.306, 0.3087, 0.325, 0.3259, 0.4383, 0.3043, 0.4339, 0.3029, 0.3658, 0.3295, 0.3633, 0.3586, 0.3172, 0.3506, 0.2996, 0.3441, 0.3006, 0.3475, 0.319, 0.3113, 0.4361, 0.3371, 0.4374, 0.3407, 0.3617, 0.3088, 0.3653, 0.3407, 0.3617, 0.3566, 0.3613, 0.3586, 0.3172, 0.3475, 0.319, 0.2925, 0.3677, 0.3088, 0.3653, 0.3134, 0.3243, 0.3012, 0.3262, 0.3088, 0.3653, 0.3407, 0.3617, 0.3475, 0.319, 0.3134, 0.3243, 0.3323, 0.2801, 0.3307, 0.2692, 0.3483, 0.2667, 0.3522, 0.2805, 0.3295, 0.3633, 0.3029, 0.3658, 0.3087, 0.325, 0.3367, 0.3206, 0.3295, 0.3633, 0.3367, 0.3206, 0.3586, 0.3172, 0.3566, 0.3613, 0.3367, 0.3206, 0.3087, 0.325, 0.3095, 0.306, 0.3335, 0.3022, 0.3367, 0.3206, 0.3335, 0.3022, 0.3506, 0.2996, 0.3586, 0.3172, 0.3429, 0.2785, 0.3522, 0.2805, 0.3483, 0.2667, 0.3408, 0.2674, 0.3051, 0.2878, 0.3139, 0.2865, 0.3121, 0.2723, 0.3048, 0.2735, 0.3134, 0.3243, 0.3475, 0.319, 0.3441, 0.3006, 0.3134, 0.3054, 0.2963, 0.2016, 0.2893, 0.1372, 0.2951, 0.1376, 0.3038, 0.2004, 0.3323, 0.2801, 0.3104, 0.287, 0.3099, 0.2728, 0.3307, 0.2692, 0.3251, 0.221, 0.321, 0.1976, 0.3399, 0.1946, 0.3468, 0.2175, 0.3468, 0.2175, 0.3399, 0.1946, 0.3296, 0.1963, 0.3334, 0.2196, 0.3139, 0.2865, 0.3429, 0.2785, 0.3408, 0.2674, 0.3121, 0.2723, 0.2969, 0.2255, 0.2963, 0.2016, 0.3038, 0.2004, 0.3061, 0.2241, 0.2997, 0.225, 0.3334, 0.2196, 0.3296, 0.1963, 0.2986, 0.2012, 0.3251, 0.221, 0.3061, 0.2241, 0.3038, 0.2004, 0.321, 0.1976, 0.3399, 0.1946, 0.3306, 0.1394, 0.3087, 0.1382, 0.3296, 0.1963, 0.3035, 0.307, 0.3051, 0.2878, 0.3104, 0.287, 0.3095, 0.306, 0.3335, 0.3022, 0.3323, 0.2801, 0.3522, 0.2805, 0.3506, 0.2996, 0.2986, 0.2012, 0.3296, 0.1963, 0.3087, 0.1382, 0.2932, 0.1374, 0.321, 0.1976, 0.3038, 0.2004, 0.2951, 0.1376, 0.3083, 0.1382, 0.3048, 0.2735, 0.3121, 0.2723, 0.3038, 0.2445, 0.2996, 0.2453, 0.3441, 0.3006, 0.3506, 0.2996, 0.3522, 0.2805, 0.3429, 0.2785, 0.3307, 0.2692, 0.3278, 0.2408, 0.3489, 0.2374, 0.3483, 0.2667, 0.3307, 0.2692, 0.3099, 0.2728, 0.308, 0.2441, 0.3278, 0.2408, 0.3121, 0.2723, 0.3408, 0.2674, 0.3366, 0.2393, 0.3038, 0.2445, 0.3134, 0.3054, 0.3441, 0.3006, 0.3429, 0.2785, 0.3139, 0.2865, 0.2927, 0.09164, 0.2893, 0.1372, 0.2932, 0.1374, 0.3758, 0.4954, 0.34, 0.4807, 0.333, 0.5442, 0.3633, 0.5427, 0.3335, 0.3022, 0.3095, 0.306, 0.3104, 0.287, 0.3323, 0.2801, 0.3486, 0.6586, 0.2819, 0.6557, 0.2819, 0.6071, 0.338, 0.6101, 0.2819, 0.6633, 0.3479, 0.6633, 0.3388, 0.6149, 0.2819, 0.6145, 0.3366, 0.2393, 0.3489, 0.2374, 0.3468, 0.2175, 0.3334, 0.2196, 0.2996, 0.2453, 0.3038, 0.2445, 0.2997, 0.225, 0.2969, 0.2255, 0.3278, 0.2408, 0.3251, 0.221, 0.3468, 0.2175, 0.3489, 0.2374, 0.3278, 0.2408, 0.308, 0.2441, 0.3061, 0.2241, 0.3251, 0.221, 0.3038, 0.2445, 0.3366, 0.2393, 0.3334, 0.2196, 0.2997, 0.225, 0.2965, 0.08268, 0.3209, 0.08403, 0.3214, 0.08182, 0.3038, 0.08085, 0.2901, 0.08767, 0.2965, 0.08268, 0.3038, 0.08085, 0.2983, 0.08371, 0.3208, 0.08494, 0.2983, 0.08371, 0.3038, 0.08085, 0.3214, 0.08182, 0.3487, 0.09088, 0.3339, 0.1162, 0.3375, 0.1014, 0.3423, 0.08613, 0.3339, 0.1162, 0.3134, 0.1212, 0.3177, 0.1003, 0.3375, 0.1014, 0.3209, 0.08403, 0.3445, 0.08533, 0.3381, 0.08274, 0.3214, 0.08182, 0.3134, 0.1212, 0.2944, 0.1141, 0.2969, 0.09921, 0.3177, 0.1003, 0.3083, 0.1382, 0.2951, 0.1376, 0.2944, 0.1141, 0.3134, 0.1212, 0.3234, 0.08298, 0.3209, 0.08403, 0.2965, 0.08268, 0.3002, 0.08274, 0.3487, 0.09088, 0.3445, 0.08533, 0.3451, 0.08497, 0.3482, 0.09449, 0.2901, 0.08767, 0.2927, 0.09164, 0.3002, 0.08274, 0.2965, 0.08268, 0.423, 0.7829, 0.4064, 0.7782, 0.4073, 0.7441, 0.4215, 0.7498, 0.3077, 0.0882, 0.3197, 0.08893, 0.3207, 0.08387, 0.3088, 0.08321, 0.3197, 0.08893, 0.331, 0.08956, 0.3319, 0.0846, 0.3207, 0.08387, 0.3077, 0.0882, 0.2927, 0.09164, 0.2932, 0.1374, 0.3025, 0.1127, 0.2932, 0.1374, 0.3087, 0.1382, 0.3147, 0.1138, 0.3025, 0.1127, 0.3002, 0.08274, 0.2927, 0.09164, 0.3077, 0.0882, 0.3088, 0.08321, 0.4124, 0.7793, 0.423, 0.7829, 0.4215, 0.7498, 0.4131, 0.7454, 0.3873, 0.7351, 0.4073, 0.7441, 0.4064, 0.7782, 0.3785, 0.7725, 0.4215, 0.7498, 0.4073, 0.7441, 0.4133, 0.725, 0.4266, 0.7282, 0.3873, 0.7351, 0.3932, 0.7215, 0.4133, 0.725, 0.4073, 0.7441, 0.3762, 0.7294, 0.3821, 0.7156, 0.3932, 0.7215, 0.3873, 0.7351, 0.3814, 0.7311, 0.4131, 0.7454, 0.4194, 0.7238, 0.3879, 0.716, 0.3821, 0.7156, 0.3879, 0.716, 0.3931, 0.697, 0.3893, 0.6905, 0.4133, 0.725, 0.3932, 0.7215, 0.4001, 0.6857, 0.423, 0.6864, 0.4266, 0.7282, 0.4133, 0.725, 0.423, 0.6864, 0.4354, 0.6939, 0.4354, 0.6939, 0.423, 0.6864, 0.4228, 0.6749, 0.4357, 0.6815, 0.3879, 0.716, 0.4194, 0.7238, 0.4284, 0.6991, 0.3931, 0.697, 0.423, 0.6864, 0.4001, 0.6857, 0.4049, 0.6743, 0.4228, 0.6749, 0.3931, 0.697, 0.4284, 0.6991, 0.4313, 0.6862, 0.3977, 0.6842, 0.3893, 0.6905, 0.3931, 0.697, 0.3977, 0.6842, 0.3957, 0.6786, 0.4313, 0.6862, 0.43, 0.6668, 0.3996, 0.6638, 0.3977, 0.6842, 0.3957, 0.6786, 0.3946, 0.6588, 0.4038, 0.6562, 0.4049, 0.6743, 0.4357, 0.6815, 0.4228, 0.6749, 0.4287, 0.6582, 0.4394, 0.6642, 0.4228, 0.6749, 0.4049, 0.6743, 0.4038, 0.6562, 0.4287, 0.6582, 0.4394, 0.6642, 0.4434, 0.643, 0.4355, 0.6391, 0.43, 0.6668, 0.3996, 0.6638, 0.43, 0.6668, 0.4355, 0.6391, 0.4027, 0.6365, 0.3946, 0.6588, 0.3996, 0.6638, 0.4027, 0.6365, 0.3974, 0.6382, 0.4038, 0.6562, 0.4073, 0.6424, 0.4292, 0.6431, 0.4287, 0.6582, 0.4355, 0.6391, 0.4311, 0.5504, 0.4153, 0.5497, 0.4027, 0.6365, 0.4292, 0.6431, 0.4318, 0.5571, 0.4385, 0.5544, 0.4434, 0.643, 0.4027, 0.6365, 0.4153, 0.5497, 0.4112, 0.5527, 0.3974, 0.6382, 0.3657, 0.768, 0.4124, 0.7793, 0.4131, 0.7454, 0.3814, 0.7311, 0.4385, 0.5544, 0.4318, 0.5571, 0.427, 0.5272, 0.4351, 0.524, 0.4153, 0.5497, 0.4311, 0.5504, 0.4287, 0.5183, 0.4169, 0.517, 0.4206, 0.4783, 0.4214, 0.4912, 0.416, 0.5099, 0.415, 0.5054, 0.4318, 0.5571, 0.421, 0.5569, 0.4152, 0.5259, 0.427, 0.5272, 0.4152, 0.5213, 0.4152, 0.5259, 0.421, 0.5569, 0.4112, 0.5527, 0.4287, 0.5183, 0.4317, 0.5033, 0.4177, 0.5016, 0.4169, 0.517, 0.415, 0.5054, 0.416, 0.5099, 0.4152, 0.5259, 0.4152, 0.5213, 0.417, 0.5229, 0.4181, 0.5177, 0.4248, 0.5187, 0.4268, 0.5242, 0.427, 0.5272, 0.4268, 0.5242, 0.4274, 0.5144, 0.429, 0.5115, 0.4206, 0.4783, 0.4226, 0.4854, 0.4318, 0.4865, 0.4325, 0.4798, 0.416, 0.5099, 0.4175, 0.5131, 0.417, 0.5229, 0.4152, 0.5259, 0.4336, 0.5079, 0.4351, 0.524, 0.427, 0.5272, 0.429, 0.5115, 0.4268, 0.5242, 0.4248, 0.5187, 0.4252, 0.5125, 0.4274, 0.5144, 0.4318, 0.4865, 0.4226, 0.4854, 0.4177, 0.5016, 0.4317, 0.5033, 0.429, 0.5115, 0.4274, 0.5144, 0.4175, 0.5131, 0.416, 0.5099, 0.4185, 0.5115, 0.4167, 0.5048, 0.4172, 0.5067, 0.4181, 0.5177, 0.417, 0.5229, 0.4268, 0.5242, 0.427, 0.5272, 0.4152, 0.5259, 0.4252, 0.5125, 0.4185, 0.5115, 0.4175, 0.5131, 0.4274, 0.5144, 0.4248, 0.5187, 0.4217, 0.5077, 0.4211, 0.5058, 0.4252, 0.5125, 0.4181, 0.5177, 0.4172, 0.5067, 0.4217, 0.5077, 0.4248, 0.5187, 0.4211, 0.5058, 0.4167, 0.5048, 0.4185, 0.5115, 0.4252, 0.5125, 0.4325, 0.4798, 0.4336, 0.5079, 0.429, 0.5115, 0.4298, 0.4922, 0.4172, 0.5067, 0.4167, 0.5048, 0.4211, 0.5058, 0.4217, 0.5077, 0.4087, 0.7964, 0.3698, 0.7911, 0.3785, 0.7725, 0.4064, 0.7782, 0.3769, 0.7572, 0.3808, 0.8162, 0.4003, 0.8071, 0.3207, 0.838, 0.3317, 0.8286, 0.3697, 0.831, 0.3462, 0.8353, 0.3587, 0.7778, 0.4086, 0.8043, 0.4124, 0.7793, 0.3657, 0.768, 0.4175, 0.5131, 0.4185, 0.5115, 0.4181, 0.5177, 0.417, 0.5229, 0.2835, 0.8782, 0.2836, 0.8714, 0.304, 0.8688, 0.3073, 0.8799, 0.2761, 0.483, 0.2761, 0.4669, 0.2937, 0.4579, 0.339, 0.4812, 0.34, 0.4807, 0.3371, 0.4374, 0.3113, 0.4361, 0.2972, 0.4531, 0.6936, 0.9735, 0.6847, 0.9773, 0.681, 0.9718, 0.6894, 0.9686, 0.313, 0.8146, 0.2843, 0.8098, 0.288, 0.8424, 0.3029, 0.8416, 0.2761, 0.4701, 0.2761, 0.4881, 0.34, 0.4807, 0.2972, 0.4531, 0.3234, 0.9562, 0.3064, 0.9558, 0.3097, 0.9296, 0.3231, 0.9314, 0.3423, 0.08613, 0.3208, 0.08494, 0.3214, 0.08182, 0.3381, 0.08274, 0.3769, 0.7572, 0.4003, 0.8071, 0.4163, 0.7506, 0.2937, 0.4579, 0.3043, 0.4339, 0.3259, 0.4383, 0.339, 0.4812, 0.3113, 0.8637, 0.3176, 0.8883, 0.3123, 0.8818, 0.3064, 0.868, 0.3103, 0.868, 0.3057, 0.8538, 0.3151, 0.8637, 0.2862, 0.8528, 0.2982, 0.8566, 0.2952, 0.8501, 0.2862, 0.8429, 0.2982, 0.8566, 0.3151, 0.8637, 0.3057, 0.8538, 0.2952, 0.8501, 0.709, 0.9809, 0.6977, 0.9811, 0.6936, 0.9735, 0.7068, 0.9724, 0.3375, 0.1014, 0.3177, 0.1003, 0.3208, 0.08494, 0.3423, 0.08613, 0.3339, 0.1162, 0.3306, 0.1394, 0.3083, 0.1382, 0.3134, 0.1212, 0.3147, 0.1138, 0.3267, 0.114, 0.331, 0.08956, 0.3197, 0.08893, 0.3025, 0.1127, 0.3147, 0.1138, 0.3197, 0.08893, 0.3077, 0.0882, 0.3445, 0.08533, 0.3487, 0.09088, 0.3423, 0.08613, 0.3381, 0.08274, 0.3177, 0.1003, 0.2969, 0.09921, 0.2983, 0.08371, 0.3208, 0.08494, 0.331, 0.08956, 0.3482, 0.09449, 0.3451, 0.08497, 0.3319, 0.0846, 0.2944, 0.1141, 0.2901, 0.08767, 0.2983, 0.08371, 0.2969, 0.09921, 0.2951, 0.1376, 0.2893, 0.1372, 0.2927, 0.09164, 0.308, 0.2441, 0.2996, 0.2453, 0.2969, 0.2255, 0.3061, 0.2241, 0.3648, 0.768, 0.3762, 0.7294, 0.3873, 0.7351, 0.3785, 0.7725, 0.4131, 0.7454, 0.4215, 0.7498, 0.4266, 0.7282, 0.4194, 0.7238, 0.3814, 0.7311, 0.3879, 0.716, 0.3821, 0.7156, 0.3762, 0.7294, 0.3932, 0.7215, 0.3821, 0.7156, 0.3893, 0.6905, 0.4001, 0.6857, 0.4194, 0.7238, 0.4266, 0.7282, 0.4354, 0.6939, 0.4284, 0.6991, 0.4284, 0.6991, 0.4354, 0.6939, 0.4357, 0.6815, 0.4313, 0.6862, 0.4001, 0.6857, 0.3893, 0.6905, 0.3957, 0.6786, 0.4049, 0.6743, 0.3977, 0.6842, 0.3996, 0.6638, 0.3946, 0.6588, 0.3957, 0.6786, 0.4313, 0.6862, 0.4357, 0.6815, 0.4394, 0.6642, 0.43, 0.6668, 0.4287, 0.6582, 0.4292, 0.6431, 0.4434, 0.643, 0.4394, 0.6642, 0.4038, 0.6562, 0.3946, 0.6588, 0.3974, 0.6382, 0.4073, 0.6424, 0.4385, 0.5544, 0.4311, 0.5504, 0.4355, 0.6391, 0.4434, 0.643, 0.4073, 0.6424, 0.421, 0.5569, 0.4318, 0.5571, 0.4292, 0.6431, 0.4311, 0.5504, 0.4385, 0.5544, 0.4351, 0.524, 0.4287, 0.5183, 0.4226, 0.4854, 0.4206, 0.4783, 0.415, 0.5054, 0.4177, 0.5016, 0.4169, 0.517, 0.4152, 0.5213, 0.4112, 0.5527, 0.4153, 0.5497, 0.4177, 0.5016, 0.415, 0.5054, 0.4152, 0.5213, 0.4169, 0.517, 0.4214, 0.4912, 0.4206, 0.4783, 0.4325, 0.4798, 0.4298, 0.4922, 0.4317, 0.5033, 0.4287, 0.5183, 0.4351, 0.524, 0.4336, 0.5079, 0.4318, 0.4865, 0.4317, 0.5033, 0.4336, 0.5079, 0.4325, 0.4798, 0.429, 0.5115, 0.416, 0.5099, 0.4214, 0.4912, 0.4298, 0.4922, 0.3964, 0.8023, 0.4022, 0.7665, 0.4118, 0.8037, 0.3099, 0.2728, 0.3048, 0.2735, 0.2996, 0.2453, 0.308, 0.2441, 0.3134, 0.3054, 0.3139, 0.2865, 0.3051, 0.2878, 0.3035, 0.307, 0.2997, 0.225, 0.2986, 0.2012, 0.2963, 0.2016, 0.2969, 0.2255, 0.2986, 0.2012, 0.2932, 0.1374, 0.2893, 0.1372, 0.2963, 0.2016, 0.3104, 0.287, 0.3051, 0.2878, 0.3048, 0.2735, 0.3099, 0.2728, 0.3029, 0.3658, 0.2925, 0.3677, 0.3012, 0.3262, 0.3087, 0.325, 0.3134, 0.3243, 0.3134, 0.3054, 0.3035, 0.307, 0.3012, 0.3262, 0.3113, 0.4361, 0.3088, 0.3653, 0.2925, 0.3677, 0.2938, 0.4395, 0.2972, 0.4531, 0.3113, 0.4361, 0.2938, 0.4395, 0.2761, 0.4555, 0.2761, 0.4669, 0.2761, 0.4685, 0.2761, 0.4555, 0.2937, 0.4579, 0.3808, 0.7424, 0.3736, 0.7451, 0.3492, 0.6619, 0.4086, 0.8043, 0.4184, 0.8034, 0.423, 0.7829, 0.4124, 0.7793, 0.3941, 0.7451, 0.4013, 0.7424, 0.4092, 0.7494, 0.4022, 0.7665, 0.3698, 0.7911, 0.3555, 0.7817, 0.3648, 0.768, 0.3785, 0.7725, 0.4003, 0.8071, 0.3808, 0.8162, 0.4061, 0.8154, 0.7068, 0.9724, 0.6936, 0.9735, 0.6894, 0.9686, 0.7043, 0.9654, 0.3026, 0.809, 0.297, 0.8137, 0.2942, 0.8372, 0.2981, 0.836, 0.3259, 0.4383, 0.3573, 0.4422, 0.3758, 0.4954, 0.339, 0.4812, 0.3408, 0.2674, 0.3483, 0.2667, 0.3489, 0.2374, 0.3366, 0.2393, 0.321, 0.1976, 0.3083, 0.1382, 0.3306, 0.1394, 0.3399, 0.1946, 0.4013, 0.7424, 0.3769, 0.7572, 0.4163, 0.7506, 0.3234, 0.08298, 0.3451, 0.08497, 0.3445, 0.08533, 0.3209, 0.08403, 0.3451, 0.08497, 0.3234, 0.08298, 0.3207, 0.08387, 0.3319, 0.0846, 0.3207, 0.08387, 0.3234, 0.08298, 0.3002, 0.08274, 0.3088, 0.08321, 0.3487, 0.09088, 0.3482, 0.09449, 0.3306, 0.1394, 0.3339, 0.1162, 0.3267, 0.114, 0.3306, 0.1394, 0.3482, 0.09449, 0.331, 0.08956, 0.2944, 0.1141, 0.2951, 0.1376, 0.2927, 0.09164, 0.2901, 0.08767, 0.3657, 0.768, 0.3814, 0.7311, 0.3762, 0.7294, 0.3648, 0.768, 0.4112, 0.5527, 0.421, 0.5569, 0.4073, 0.6424, 0.3974, 0.6382, 0.7088, 0.9479, 0.7019, 0.9453, 0.7087, 0.9438, 0.7088, 0.9479, 0.7043, 0.9654, 0.7009, 0.9556, 0.2956, 0.8103, 0.2928, 0.8289, 0.3005, 0.8308, 0.3075, 0.8116, 0.2984, 0.8268, 0.2998, 0.8351, 0.2891, 0.8395, 0.2881, 0.8317, 0.3094, 0.8365, 0.3145, 0.8435, 0.3107, 0.8501, 0.3046, 0.8405, 0.6849, 0.9519, 0.6875, 0.9609, 0.7009, 0.9556, 0.6956, 0.9492, 0.2557, 0.8974, 0.2832, 0.8991, 0.2829, 0.9268, 0.256, 0.9289, 0.2461, 0.9311, 0.2417, 0.9322, 0.2441, 0.9061, 0.2471, 0.8997, 0.256, 0.9289, 0.2425, 0.9303, 0.2431, 0.8988, 0.2557, 0.8974, 0.2971, 0.8297, 0.2972, 0.837, 0.3109, 0.8371, 0.3092, 0.8278, 0.2441, 0.9061, 0.2417, 0.9322, 0.2415, 0.9118, 0.2633, 0.8682, 0.2597, 0.8793, 0.2472, 0.8797, 0.2547, 0.8637, 0.7009, 0.9556, 0.6875, 0.9609, 0.6894, 0.9686, 0.7043, 0.9654, 0.2597, 0.8793, 0.2835, 0.8782, 0.2832, 0.8991, 0.2557, 0.8974, 0.2884, 0.8315, 0.2878, 0.8377, 0.2972, 0.837, 0.2971, 0.8297, 0.2846, 0.8095, 0.2871, 0.8279, 0.2928, 0.8289, 0.2956, 0.8103, 0.689, 0.9843, 0.6977, 0.9811, 0.6936, 0.9735, 0.6847, 0.9773, 0.2839, 0.848, 0.2836, 0.8714, 0.2633, 0.8682, 0.271, 0.848, 0.6894, 0.9686, 0.6875, 0.9609, 0.6773, 0.9625, 0.681, 0.9718, 0.305, 0.8294, 0.3067, 0.8387, 0.3145, 0.8435, 0.3094, 0.8365, 0.3005, 0.8062, 0.2975, 0.8307, 0.2981, 0.836, 0.3026, 0.809, 0.3487, 0.8216, 0.38, 0.8021, 0.2819, 0.7826, 0.2819, 0.8131, 0.2829, 0.9268, 0.2824, 0.959, 0.2586, 0.9552, 0.256, 0.9289, 0.2449, 0.9534, 0.2417, 0.9322, 0.2461, 0.9311, 0.2601, 0.8635, 0.2503, 0.889, 0.247, 0.8966, 0.2524, 0.874, 0.271, 0.848, 0.2633, 0.8682, 0.2547, 0.8637, 0.2593, 0.8492, 0.6921, 0.9468, 0.6991, 0.9415, 0.6932, 0.9353, 0.6842, 0.9416, 0.6849, 0.9519, 0.6921, 0.9468, 0.6842, 0.9416, 0.6781, 0.9492, 0.6956, 0.9492, 0.7019, 0.9453, 0.6991, 0.9415, 0.6921, 0.9468, 0.6849, 0.9519, 0.6956, 0.9492, 0.6921, 0.9468, 0.707, 0.9296, 0.6932, 0.9353, 0.6991, 0.9415, 0.7101, 0.9378, 0.7101, 0.9378, 0.6991, 0.9415, 0.7019, 0.9453, 0.7087, 0.9438, 0.3462, 0.8353, 0.3808, 0.8162, 0.4035, 0.8174, 0.3697, 0.831, 0.6773, 0.9625, 0.6875, 0.9609, 0.6849, 0.9519, 0.6781, 0.9492, 0.7009, 0.9556, 0.7088, 0.9479, 0.7019, 0.9453, 0.6956, 0.9492, 0.2819, 0.8213, 0.2819, 0.8048, 0.3808, 0.8162, 0.3462, 0.8353, 0.2597, 0.8793, 0.2557, 0.8974, 0.2431, 0.8988, 0.2472, 0.8797, 0.2476, 0.8883, 0.2528, 0.8818, 0.2471, 0.8997, 0.2441, 0.9061, 0.38, 0.8021, 0.3776, 0.7384, 0.2819, 0.7419, 0.2819, 0.7826, 0.3602, 0.8247, 0.3964, 0.8023, 0.38, 0.8021, 0.3487, 0.8216, 0.2819, 0.8117, 0.2819, 0.7643, 0.3769, 0.7572, 0.3808, 0.8162, 0.4035, 0.8174, 0.4061, 0.8154, 0.4118, 0.8037, 0.3697, 0.831, 0.4035, 0.8174, 0.3964, 0.8023, 0.3602, 0.8247, 0.3555, 0.7817, 0.3648, 0.768, 0.3657, 0.768, 0.3587, 0.7778, 0.382, 0.7451, 0.3365, 0.6586, 0.3655, 0.7384, 0.3964, 0.8023, 0.3941, 0.7451, 0.3776, 0.7384, 0.38, 0.8021, 0.3601, 0.7572, 0.3311, 0.6633, 0.3446, 0.6619, 0.3762, 0.7424, 0.4035, 0.8174, 0.4118, 0.8037, 0.3964, 0.8023, 0.3087, 0.1382, 0.3147, 0.1138, 0.3267, 0.114, 0.3306, 0.1394, 0.4092, 0.7494, 0.4163, 0.7506, 0.4013, 0.7424, 0.4184, 0.8034, 0.423, 0.7829, 0.4064, 0.7782, 0.4087, 0.7964, 0.3479, 0.6633, 0.3388, 0.6149, 0.3691, 0.6134, 0.3697, 0.6619, 0.3964, 0.8023, 0.4022, 0.7665, 0.3941, 0.7451, 0.3365, 0.6586, 0.382, 0.7451, 0.3576, 0.6619, 0.3808, 0.8162, 0.4061, 0.8154, 0.4035, 0.8174, 0.3776, 0.7384, 0.3486, 0.6586, 0.2819, 0.6557, 0.2819, 0.7419, 0.2819, 0.7643, 0.2819, 0.6633, 0.3479, 0.6633, 0.3769, 0.7572, 0.338, 0.6101, 0.3486, 0.6586, 0.3697, 0.6619, 0.3691, 0.6134, 0.3321, 0.5394, 0.3633, 0.5427, 0.3758, 0.4954, 0.339, 0.4812, 0.333, 0.5442, 0.2761, 0.5438, 0.2761, 0.4881, 0.34, 0.4807, 0.2819, 0.8302, 0.2819, 0.8213, 0.3462, 0.8353, 0.3207, 0.838, 0.3038, 0.8204, 0.3487, 0.8216, 0.2819, 0.8131, 0.2819, 0.819, 0.2761, 0.5364, 0.3321, 0.5394, 0.339, 0.4812, 0.2761, 0.483, 0.2476, 0.8883, 0.2441, 0.9061, 0.2415, 0.9118, 0.2443, 0.8959, 0.3317, 0.8286, 0.3697, 0.831, 0.3602, 0.8247, 0.3276, 0.823, 0.2761, 0.4685, 0.2761, 0.4555, 0.2972, 0.4531, 0.2761, 0.4701, 0.3276, 0.823, 0.3602, 0.8247, 0.3487, 0.8216, 0.3038, 0.8204, 0.2761, 0.4555, 0.2937, 0.4579, 0.3043, 0.4339, 0.2938, 0.4395, 0.3573, 0.4422, 0.3758, 0.4954, 0.34, 0.4807, 0.3371, 0.4374, 0.3371, 0.4374, 0.3407, 0.3617, 0.3566, 0.3613, 0.3573, 0.4422, 0.2938, 0.4395, 0.3043, 0.4339, 0.3029, 0.3658, 0.2925, 0.3677, 0.3295, 0.3633, 0.3259, 0.4383, 0.3573, 0.4422, 0.3566, 0.3613, 0.3012, 0.3262, 0.3087, 0.325, 0.3095, 0.306, 0.3035, 0.307, 0.3259, 0.4383, 0.3295, 0.3633, 0.3029, 0.3658, 0.3043, 0.4339, 0.3586, 0.3172, 0.3475, 0.319, 0.3441, 0.3006, 0.3506, 0.2996, 0.3113, 0.4361, 0.3088, 0.3653, 0.3407, 0.3617, 0.3371, 0.4374, 0.3407, 0.3617, 0.3475, 0.319, 0.3586, 0.3172, 0.3566, 0.3613, 0.2925, 0.3677, 0.3012, 0.3262, 0.3134, 0.3243, 0.3088, 0.3653, 0.3088, 0.3653, 0.3134, 0.3243, 0.3475, 0.319, 0.3407, 0.3617, 0.3323, 0.2801, 0.3522, 0.2805, 0.3483, 0.2667, 0.3307, 0.2692, 0.3295, 0.3633, 0.3367, 0.3206, 0.3087, 0.325, 0.3029, 0.3658, 0.3295, 0.3633, 0.3566, 0.3613, 0.3586, 0.3172, 0.3367, 0.3206, 0.3367, 0.3206, 0.3335, 0.3022, 0.3095, 0.306, 0.3087, 0.325, 0.3367, 0.3206, 0.3586, 0.3172, 0.3506, 0.2996, 0.3335, 0.3022, 0.3429, 0.2785, 0.3408, 0.2674, 0.3483, 0.2667, 0.3522, 0.2805, 0.3051, 0.2878, 0.3048, 0.2735, 0.3121, 0.2723, 0.3139, 0.2865, 0.3134, 0.3243, 0.3134, 0.3054, 0.3441, 0.3006, 0.3475, 0.319, 0.2963, 0.2016, 0.3038, 0.2004, 0.2951, 0.1376, 0.2893, 0.1372, 0.3323, 0.2801, 0.3307, 0.2692, 0.3099, 0.2728, 0.3104, 0.287, 0.3251, 0.221, 0.3468, 0.2175, 0.3399, 0.1946, 0.321, 0.1976, 0.3468, 0.2175, 0.3334, 0.2196, 0.3296, 0.1963, 0.3399, 0.1946, 0.3139, 0.2865, 0.3121, 0.2723, 0.3408, 0.2674, 0.3429, 0.2785, 0.2969, 0.2255, 0.3061, 0.2241, 0.3038, 0.2004, 0.2963, 0.2016, 0.2997, 0.225, 0.2986, 0.2012, 0.3296, 0.1963, 0.3334, 0.2196, 0.3251, 0.221, 0.321, 0.1976, 0.3038, 0.2004, 0.3061, 0.2241, 0.3399, 0.1946, 0.3296, 0.1963, 0.3087, 0.1382, 0.3306, 0.1394, 0.3035, 0.307, 0.3095, 0.306, 0.3104, 0.287, 0.3051, 0.2878, 0.3335, 0.3022, 0.3506, 0.2996, 0.3522, 0.2805, 0.3323, 0.2801, 0.2986, 0.2012, 0.2932, 0.1374, 0.3087, 0.1382, 0.3296, 0.1963, 0.321, 0.1976, 0.3083, 0.1382, 0.2951, 0.1376, 0.3038, 0.2004, 0.3048, 0.2735, 0.2996, 0.2453, 0.3038, 0.2445, 0.3121, 0.2723, 0.3441, 0.3006, 0.3429, 0.2785, 0.3522, 0.2805, 0.3506, 0.2996, 0.3307, 0.2692, 0.3483, 0.2667, 0.3489, 0.2374, 0.3278, 0.2408, 0.3307, 0.2692, 0.3278, 0.2408, 0.308, 0.2441, 0.3099, 0.2728, 0.3121, 0.2723, 0.3038, 0.2445, 0.3366, 0.2393, 0.3408, 0.2674, 0.3134, 0.3054, 0.3139, 0.2865, 0.3429, 0.2785, 0.3441, 0.3006, 0.2927, 0.09164, 0.2932, 0.1374, 0.2893, 0.1372, 0.3758, 0.4954, 0.3633, 0.5427, 0.333, 0.5442, 0.34, 0.4807, 0.3335, 0.3022, 0.3323, 0.2801, 0.3104, 0.287, 0.3095, 0.306, 0.3486, 0.6586, 0.338, 0.6101, 0.2819, 0.6071, 0.2819, 0.6557, 0.2819, 0.6633, 0.2819, 0.6145, 0.3388, 0.6149, 0.3479, 0.6633, 0.3366, 0.2393, 0.3334, 0.2196, 0.3468, 0.2175, 0.3489, 0.2374, 0.2996, 0.2453, 0.2969, 0.2255, 0.2997, 0.225, 0.3038, 0.2445, 0.3278, 0.2408, 0.3489, 0.2374, 0.3468, 0.2175, 0.3251, 0.221, 0.3278, 0.2408, 0.3251, 0.221, 0.3061, 0.2241, 0.308, 0.2441, 0.3038, 0.2445, 0.2997, 0.225, 0.3334, 0.2196, 0.3366, 0.2393, 0.2965, 0.08268, 0.3038, 0.08085, 0.3214, 0.08182, 0.3209, 0.08403, 0.2901, 0.08767, 0.2983, 0.08371, 0.3038, 0.08085, 0.2965, 0.08268, 0.3208, 0.08494, 0.3214, 0.08182, 0.3038, 0.08085, 0.2983, 0.08371, 0.3487, 0.09088, 0.3423, 0.08613, 0.3375, 0.1014, 0.3339, 0.1162, 0.3339, 0.1162, 0.3375, 0.1014, 0.3177, 0.1003, 0.3134, 0.1212, 0.3209, 0.08403, 0.3214, 0.08182, 0.3381, 0.08274, 0.3445, 0.08533, 0.3134, 0.1212, 0.3177, 0.1003, 0.2969, 0.09921, 0.2944, 0.1141, 0.3083, 0.1382, 0.3134, 0.1212, 0.2944, 0.1141, 0.2951, 0.1376, 0.3234, 0.08298, 0.3002, 0.08274, 0.2965, 0.08268, 0.3209, 0.08403, 0.3487, 0.09088, 0.3482, 0.09449, 0.3451, 0.08497, 0.3445, 0.08533, 0.2901, 0.08767, 0.2965, 0.08268, 0.3002, 0.08274, 0.2927, 0.09164, 0.423, 0.7829, 0.4215, 0.7498, 0.4073, 0.7441, 0.4064, 0.7782, 0.3077, 0.0882, 0.3088, 0.08321, 0.3207, 0.08387, 0.3197, 0.08893, 0.3197, 0.08893, 0.3207, 0.08387, 0.3319, 0.0846, 0.331, 0.08956, 0.3077, 0.0882, 0.3025, 0.1127, 0.2932, 0.1374, 0.2927, 0.09164, 0.2932, 0.1374, 0.3025, 0.1127, 0.3147, 0.1138, 0.3087, 0.1382, 0.3002, 0.08274, 0.3088, 0.08321, 0.3077, 0.0882, 0.2927, 0.09164, 0.4124, 0.7793, 0.4131, 0.7454, 0.4215, 0.7498, 0.423, 0.7829, 0.3873, 0.7351, 0.3785, 0.7725, 0.4064, 0.7782, 0.4073, 0.7441, 0.4215, 0.7498, 0.4266, 0.7282, 0.4133, 0.725, 0.4073, 0.7441, 0.3873, 0.7351, 0.4073, 0.7441, 0.4133, 0.725, 0.3932, 0.7215, 0.3762, 0.7294, 0.3873, 0.7351, 0.3932, 0.7215, 0.3821, 0.7156, 0.3814, 0.7311, 0.3879, 0.716, 0.4194, 0.7238, 0.4131, 0.7454, 0.3821, 0.7156, 0.3893, 0.6905, 0.3931, 0.697, 0.3879, 0.716, 0.4133, 0.725, 0.423, 0.6864, 0.4001, 0.6857, 0.3932, 0.7215, 0.4266, 0.7282, 0.4354, 0.6939, 0.423, 0.6864, 0.4133, 0.725, 0.4354, 0.6939, 0.4357, 0.6815, 0.4228, 0.6749, 0.423, 0.6864, 0.3879, 0.716, 0.3931, 0.697, 0.4284, 0.6991, 0.4194, 0.7238, 0.423, 0.6864, 0.4228, 0.6749, 0.4049, 0.6743, 0.4001, 0.6857, 0.3931, 0.697, 0.3977, 0.6842, 0.4313, 0.6862, 0.4284, 0.6991, 0.3893, 0.6905, 0.3957, 0.6786, 0.3977, 0.6842, 0.3931, 0.697, 0.4313, 0.6862, 0.3977, 0.6842, 0.3996, 0.6638, 0.43, 0.6668, 0.3957, 0.6786, 0.4049, 0.6743, 0.4038, 0.6562, 0.3946, 0.6588, 0.4357, 0.6815, 0.4394, 0.6642, 0.4287, 0.6582, 0.4228, 0.6749, 0.4228, 0.6749, 0.4287, 0.6582, 0.4038, 0.6562, 0.4049, 0.6743, 0.4394, 0.6642, 0.43, 0.6668, 0.4355, 0.6391, 0.4434, 0.643, 0.3996, 0.6638, 0.4027, 0.6365, 0.4355, 0.6391, 0.43, 0.6668, 0.3946, 0.6588, 0.3974, 0.6382, 0.4027, 0.6365, 0.3996, 0.6638, 0.4038, 0.6562, 0.4287, 0.6582, 0.4292, 0.6431, 0.4073, 0.6424, 0.4355, 0.6391, 0.4027, 0.6365, 0.4153, 0.5497, 0.4311, 0.5504, 0.4292, 0.6431, 0.4434, 0.643, 0.4385, 0.5544, 0.4318, 0.5571, 0.4027, 0.6365, 0.3974, 0.6382, 0.4112, 0.5527, 0.4153, 0.5497, 0.3657, 0.768, 0.3814, 0.7311, 0.4131, 0.7454, 0.4124, 0.7793, 0.4385, 0.5544, 0.4351, 0.524, 0.427, 0.5272, 0.4318, 0.5571, 0.4153, 0.5497, 0.4169, 0.517, 0.4287, 0.5183, 0.4311, 0.5504, 0.4206, 0.4783, 0.415, 0.5054, 0.416, 0.5099, 0.4214, 0.4912, 0.4318, 0.5571, 0.427, 0.5272, 0.4152, 0.5259, 0.421, 0.5569, 0.4152, 0.5213, 0.4112, 0.5527, 0.421, 0.5569, 0.4152, 0.5259, 0.4287, 0.5183, 0.4169, 0.517, 0.4177, 0.5016, 0.4317, 0.5033, 0.415, 0.5054, 0.4152, 0.5213, 0.4152, 0.5259, 0.416, 0.5099, 0.417, 0.5229, 0.4268, 0.5242, 0.4248, 0.5187, 0.4181, 0.5177, 0.427, 0.5272, 0.429, 0.5115, 0.4274, 0.5144, 0.4268, 0.5242, 0.4206, 0.4783, 0.4325, 0.4798, 0.4318, 0.4865, 0.4226, 0.4854, 0.416, 0.5099, 0.4152, 0.5259, 0.417, 0.5229, 0.4175, 0.5131, 0.4336, 0.5079, 0.429, 0.5115, 0.427, 0.5272, 0.4351, 0.524, 0.4268, 0.5242, 0.4274, 0.5144, 0.4252, 0.5125, 0.4248, 0.5187, 0.4318, 0.4865, 0.4317, 0.5033, 0.4177, 0.5016, 0.4226, 0.4854, 0.429, 0.5115, 0.416, 0.5099, 0.4175, 0.5131, 0.4274, 0.5144, 0.4185, 0.5115, 0.4181, 0.5177, 0.4172, 0.5067, 0.4167, 0.5048, 0.417, 0.5229, 0.4152, 0.5259, 0.427, 0.5272, 0.4268, 0.5242, 0.4252, 0.5125, 0.4274, 0.5144, 0.4175, 0.5131, 0.4185, 0.5115, 0.4248, 0.5187, 0.4252, 0.5125, 0.4211, 0.5058, 0.4217, 0.5077, 0.4181, 0.5177, 0.4248, 0.5187, 0.4217, 0.5077, 0.4172, 0.5067, 0.4211, 0.5058, 0.4252, 0.5125, 0.4185, 0.5115, 0.4167, 0.5048, 0.4325, 0.4798, 0.4298, 0.4922, 0.429, 0.5115, 0.4336, 0.5079, 0.4172, 0.5067, 0.4217, 0.5077, 0.4211, 0.5058, 0.4167, 0.5048, 0.4087, 0.7964, 0.4064, 0.7782, 0.3785, 0.7725, 0.3698, 0.7911, 0.3769, 0.7572, 0.4003, 0.8071, 0.3808, 0.8162, 0.3207, 0.838, 0.3462, 0.8353, 0.3697, 0.831, 0.3317, 0.8286, 0.3587, 0.7778, 0.3657, 0.768, 0.4124, 0.7793, 0.4086, 0.8043, 0.4175, 0.5131, 0.417, 0.5229, 0.4181, 0.5177, 0.4185, 0.5115, 0.2835, 0.8782, 0.2597, 0.8793, 0.2633, 0.8682, 0.2836, 0.8714, 0.2761, 0.483, 0.339, 0.4812, 0.2937, 0.4579, 0.2761, 0.4669, 0.34, 0.4807, 0.2972, 0.4531, 0.3113, 0.4361, 0.3371, 0.4374, 0.6936, 0.9735, 0.6894, 0.9686, 0.681, 0.9718, 0.6847, 0.9773, 0.313, 0.8146, 0.3029, 0.8416, 0.288, 0.8424, 0.2843, 0.8098, 0.2761, 0.4701, 0.2972, 0.4531, 0.34, 0.4807, 0.2761, 0.4881, 0.2416, 0.9551, 0.2477, 0.928, 0.256, 0.9289, 0.2586, 0.9552, 0.3423, 0.08613, 0.3381, 0.08274, 0.3214, 0.08182, 0.3208, 0.08494, 0.3769, 0.7572, 0.4163, 0.7506, 0.4003, 0.8071, 0.2937, 0.4579, 0.339, 0.4812, 0.3259, 0.4383, 0.3043, 0.4339, 0.2539, 0.8637, 0.2588, 0.868, 0.2528, 0.8818, 0.2476, 0.8883, 0.2588, 0.868, 0.2539, 0.8637, 0.2633, 0.8538, 0.2862, 0.8528, 0.2862, 0.8429, 0.2952, 0.8501, 0.2982, 0.8566, 0.2982, 0.8566, 0.2952, 0.8501, 0.3057, 0.8538, 0.3151, 0.8637, 0.709, 0.9809, 0.7068, 0.9724, 0.6936, 0.9735, 0.6977, 0.9811, 0.3375, 0.1014, 0.3423, 0.08613, 0.3208, 0.08494, 0.3177, 0.1003, 0.3339, 0.1162, 0.3134, 0.1212, 0.3083, 0.1382, 0.3306, 0.1394, 0.3147, 0.1138, 0.3197, 0.08893, 0.331, 0.08956, 0.3267, 0.114, 0.3025, 0.1127, 0.3077, 0.0882, 0.3197, 0.08893, 0.3147, 0.1138, 0.3445, 0.08533, 0.3381, 0.08274, 0.3423, 0.08613, 0.3487, 0.09088, 0.3177, 0.1003, 0.3208, 0.08494, 0.2983, 0.08371, 0.2969, 0.09921, 0.331, 0.08956, 0.3319, 0.0846, 0.3451, 0.08497, 0.3482, 0.09449, 0.2944, 0.1141, 0.2969, 0.09921, 0.2983, 0.08371, 0.2901, 0.08767, 0.2951, 0.1376, 0.2927, 0.09164, 0.2893, 0.1372, 0.308, 0.2441, 0.3061, 0.2241, 0.2969, 0.2255, 0.2996, 0.2453, 0.3648, 0.768, 0.3785, 0.7725, 0.3873, 0.7351, 0.3762, 0.7294, 0.4131, 0.7454, 0.4194, 0.7238, 0.4266, 0.7282, 0.4215, 0.7498, 0.3814, 0.7311, 0.3762, 0.7294, 0.3821, 0.7156, 0.3879, 0.716, 0.3932, 0.7215, 0.4001, 0.6857, 0.3893, 0.6905, 0.3821, 0.7156, 0.4194, 0.7238, 0.4284, 0.6991, 0.4354, 0.6939, 0.4266, 0.7282, 0.4284, 0.6991, 0.4313, 0.6862, 0.4357, 0.6815, 0.4354, 0.6939, 0.4001, 0.6857, 0.4049, 0.6743, 0.3957, 0.6786, 0.3893, 0.6905, 0.3977, 0.6842, 0.3957, 0.6786, 0.3946, 0.6588, 0.3996, 0.6638, 0.4313, 0.6862, 0.43, 0.6668, 0.4394, 0.6642, 0.4357, 0.6815, 0.4287, 0.6582, 0.4394, 0.6642, 0.4434, 0.643, 0.4292, 0.6431, 0.4038, 0.6562, 0.4073, 0.6424, 0.3974, 0.6382, 0.3946, 0.6588, 0.4385, 0.5544, 0.4434, 0.643, 0.4355, 0.6391, 0.4311, 0.5504, 0.4073, 0.6424, 0.4292, 0.6431, 0.4318, 0.5571, 0.421, 0.5569, 0.4311, 0.5504, 0.4287, 0.5183, 0.4351, 0.524, 0.4385, 0.5544, 0.4226, 0.4854, 0.4177, 0.5016, 0.415, 0.5054, 0.4206, 0.4783, 0.4169, 0.517, 0.4153, 0.5497, 0.4112, 0.5527, 0.4152, 0.5213, 0.4177, 0.5016, 0.4169, 0.517, 0.4152, 0.5213, 0.415, 0.5054, 0.4214, 0.4912, 0.4298, 0.4922, 0.4325, 0.4798, 0.4206, 0.4783, 0.4317, 0.5033, 0.4336, 0.5079, 0.4351, 0.524, 0.4287, 0.5183, 0.4318, 0.4865, 0.4325, 0.4798, 0.4336, 0.5079, 0.4317, 0.5033, 0.429, 0.5115, 0.4298, 0.4922, 0.4214, 0.4912, 0.416, 0.5099, 0.3964, 0.8023, 0.4118, 0.8037, 0.4022, 0.7665, 0.3099, 0.2728, 0.308, 0.2441, 0.2996, 0.2453, 0.3048, 0.2735, 0.3134, 0.3054, 0.3035, 0.307, 0.3051, 0.2878, 0.3139, 0.2865, 0.2997, 0.225, 0.2969, 0.2255, 0.2963, 0.2016, 0.2986, 0.2012, 0.2986, 0.2012, 0.2963, 0.2016, 0.2893, 0.1372, 0.2932, 0.1374, 0.3104, 0.287, 0.3099, 0.2728, 0.3048, 0.2735, 0.3051, 0.2878, 0.3029, 0.3658, 0.3087, 0.325, 0.3012, 0.3262, 0.2925, 0.3677, 0.3134, 0.3243, 0.3012, 0.3262, 0.3035, 0.307, 0.3134, 0.3054, 0.3113, 0.4361, 0.2938, 0.4395, 0.2925, 0.3677, 0.3088, 0.3653, 0.2972, 0.4531, 0.2761, 0.4555, 0.2938, 0.4395, 0.3113, 0.4361, 0.2761, 0.4669, 0.2937, 0.4579, 0.2761, 0.4555, 0.2761, 0.4685, 0.3808, 0.7424, 0.3492, 0.6619, 0.3736, 0.7451, 0.4086, 0.8043, 0.4124, 0.7793, 0.423, 0.7829, 0.4184, 0.8034, 0.3941, 0.7451, 0.4022, 0.7665, 0.4092, 0.7494, 0.4013, 0.7424, 0.3698, 0.7911, 0.3785, 0.7725, 0.3648, 0.768, 0.3555, 0.7817, 0.4003, 0.8071, 0.4061, 0.8154, 0.3808, 0.8162, 0.7068, 0.9724, 0.7043, 0.9654, 0.6894, 0.9686, 0.6936, 0.9735, 0.3026, 0.809, 0.2981, 0.836, 0.2942, 0.8372, 0.297, 0.8137, 0.3259, 0.4383, 0.339, 0.4812, 0.3758, 0.4954, 0.3573, 0.4422, 0.3408, 0.2674, 0.3366, 0.2393, 0.3489, 0.2374, 0.3483, 0.2667, 0.321, 0.1976, 0.3399, 0.1946, 0.3306, 0.1394, 0.3083, 0.1382, 0.4013, 0.7424, 0.4163, 0.7506, 0.3769, 0.7572, 0.3234, 0.08298, 0.3209, 0.08403, 0.3445, 0.08533, 0.3451, 0.08497, 0.3451, 0.08497, 0.3319, 0.0846, 0.3207, 0.08387, 0.3234, 0.08298, 0.3207, 0.08387, 0.3088, 0.08321, 0.3002, 0.08274, 0.3234, 0.08298, 0.3487, 0.09088, 0.3339, 0.1162, 0.3306, 0.1394, 0.3482, 0.09449, 0.3267, 0.114, 0.331, 0.08956, 0.3482, 0.09449, 0.3306, 0.1394, 0.2944, 0.1141, 0.2901, 0.08767, 0.2927, 0.09164, 0.2951, 0.1376, 0.3657, 0.768, 0.3648, 0.768, 0.3762, 0.7294, 0.3814, 0.7311, 0.4112, 0.5527, 0.3974, 0.6382, 0.4073, 0.6424, 0.421, 0.5569, 0.7088, 0.9479, 0.7087, 0.9438, 0.7019, 0.9453, 0.7088, 0.9479, 0.7009, 0.9556, 0.7043, 0.9654])
me_cube_002.materials.append(mat_material_005)
me_cube_002.use_remesh_fix_poles = True
me_cube_002.use_remesh_preserve_attributes = False
me_cube_002.update()
arm_armature = bpy.data.armatures.new('Armature')  # bones are not reproduced

# ---- objects
ob_charactermodel_001 = bpy.data.objects.new('CharacterModel.001', me_cube_002)
ob_armature = bpy.data.objects.new('Armature', arm_armature)

# ---- transforms, parenting, visibility, modifiers, constraints
ob_charactermodel_001.parent = ob_armature
ob_charactermodel_001.matrix_parent_inverse = Matrix(((1.0, -0.0, 0.0, -0.0), (-0.0, 1.0, -0.0, 0.0), (0.0, -0.0, 1.0, -1.947), (-0.0, 0.0, -0.0, 1.0)))
ob_charactermodel_001.location = (0.0, 0.0, 0.0)
ob_charactermodel_001.scale = (0.5662, 0.5662, 0.5662)
ob_charactermodel_001.color = (0.8, 0.8, 0.8, 1.0)
_vg = ob_charactermodel_001.vertex_groups.new(name='Spine')
for _i, _w in zip([41, 42, 43, 52, 53, 96, 97, 98, 99, 199, 200, 201, 204, 278, 279, 280, 289, 290, 333, 334, 335, 336, 431, 432, 433, 434, 439, 440, 441, 442, 469, 470, 471, 474], [0.07529, 0.05488, 0.09374, 0.7401, 0.7613, 0.06308, 0.09859, 0.6605, 0.6722, 0.1141, 0.6445, 0.7304, 0.07349, 0.07529, 0.05488, 0.09374, 0.7401, 0.7613, 0.06308, 0.09859, 0.6605, 0.6722, 0.0565, 0.07647, 0.7866, 0.8213, 0.04957, 0.04777, 0.7317, 0.7001, 0.1141, 0.6445, 0.7304, 0.07349]): _vg.add([_i], _w, 'REPLACE')
_vg = ob_charactermodel_001.vertex_groups.new(name='Chest')
for _i, _w in zip([0, 1, 2, 5, 6, 7, 9, 12, 13, 14, 15, 16, 19, 20, 21, 22, 37, 39, 40, 41, 42, 43, 46, 47, 52, 53, 54, 55, 56, 57, 98, 99, 200, 201, 204, 205, 236, 237, 238, 241, 242, 243, 245, 248, 249, 250, 251, 252, 255, 256, 257, 258, 274, 276, 277, 278, 279, 280, 283, 284, 289, 290, 291, 292, 293, 294, 335, 336, 411, 412, 414, 415, 419, 420, 422, 429, 430, 431, 432, 433, 434, 435, 436, 470, 471, 474, 475], [0.1365, 0.07566, 0.07972, 0.6471, 0.1019, 0.05128, 0.6002, 0.2041, 0.04055, 0.1544, 0.09329, 0.07313, 0.6919, 0.03515, 0.03858, 0.02858, 0.1035, 0.03381, 0.2073, 0.3438, 0.1675, 0.5445, 0.0909, 0.04151, 0.1269, 0.1302, 0.3351, 0.2248, 0.1056, 0.122, 0.007783, 0.005138, 0.01286, 0.1281, 0.2597, 0.0662, 0.1365, 0.07566, 0.07972, 0.6471, 0.1019, 0.05128, 0.6002, 0.2041, 0.04055, 0.1544, 0.09329, 0.07313, 0.6919, 0.03515, 0.03858, 0.02858, 0.1035, 0.03381, 0.2073, 0.3438, 0.1675, 0.5445, 0.0909, 0.04151, 0.1269, 0.1302, 0.3351, 0.2248, 0.1056, 0.122, 0.007783, 0.005138, 0.01475, 0.1848, 0.1265, 0.06066, 0.1175, 0.7449, 0.02923, 0.133, 0.7243, 0.5036, 0.791, 0.1155, 0.1124, 0.7446, 0.2477, 0.01286, 0.1281, 0.2597, 0.0662]): _vg.add([_i], _w, 'REPLACE')
_vg = ob_charactermodel_001.vertex_groups.new(name='Neck')
for _i, _w in zip([0, 1, 2, 4, 5, 6, 7, 9, 10, 11, 12, 13, 14, 15, 16, 18, 19, 20, 21, 22, 23, 32, 33, 34, 35, 36, 54, 55, 56, 57, 174, 236, 237, 238, 240, 241, 242, 243, 245, 246, 247, 248, 249, 250, 251, 252, 254, 255, 256, 257, 258, 259, 268, 269, 270, 271, 272, 273, 291, 292, 293, 294, 411, 412, 413, 414, 415, 417, 418, 419, 420, 421, 422, 427, 428, 429, 435, 436], [0.5516, 0.2797, 0.2484, 0.08261, 0.1176, 0.5663, 0.2925, 0.1535, 0.3106, 0.0744, 0.5194, 0.6265, 0.5248, 0.3115, 0.2151, 0.07979, 0.1113, 0.134, 0.1471, 0.1525, 0.1488, 0.03081, 0.01799, 0.03344, 0.03028, 0.02254, 0.006263, 0.008194, 0.1425, 0.01326, 0.0009733, 0.5516, 0.2797, 0.2484, 0.08261, 0.1176, 0.5663, 0.2925, 0.1535, 0.3106, 0.0744, 0.5194, 0.6265, 0.5248, 0.3115, 0.2151, 0.07979, 0.1113, 0.134, 0.1471, 0.1525, 0.1488, 0.03081, 0.01799, 0.03344, 0.03028, 0.0001076, 0.02254, 0.006263, 0.008194, 0.1425, 0.01326, 0.6452, 0.4895, 0.3462, 0.3504, 0.1739, 0.0009733, 0.07331, 0.6836, 0.1043, 0.1818, 0.1194, 0.03375, 0.03599, 0.09169, 0.02393, 0.3536]): _vg.add([_i], _w, 'REPLACE')
_vg = ob_charactermodel_001.vertex_groups.new(name='Head')
for _i, _w in zip([0, 1, 2, 3, 4, 5, 6, 7, 8, 9, 10, 11, 12, 13, 14, 15, 16, 17, 18, 19, 20, 21, 22, 23, 24, 25, 26, 27, 28, 29, 30, 31, 32, 33, 34, 35, 36, 174, 236, 237, 238, 239, 240, 241, 242, 243, 244, 245, 246, 247, 248, 249, 250, 251, 252, 253, 254, 255, 256, 257, 258, 259, 260, 261, 262, 263, 264, 265, 266, 267, 268, 269, 270, 271, 272, 273, 411, 412, 413, 414, 415, 416, 417, 418, 419, 420, 421, 422, 423, 424, 425, 426, 427, 428], [0.2744, 0.6258, 0.6555, 0.9893, 0.888, 0.05327, 0.2942, 0.6365, 0.9888, 0.05631, 0.6447, 0.9145, 0.06189, 0.2871, 0.2852, 0.5744, 0.6978, 0.9851, 0.8907, 0.05783, 0.8146, 0.7989, 0.798, 0.8164, 0.9943, 0.9943, 0.997, 0.9972, 0.9985, 0.9983, 0.9964, 0.9894, 0.9507, 0.9559, 0.9434, 0.9461, 0.9583, 0.9824, 0.2744, 0.6258, 0.6555, 0.9893, 0.888, 0.05327, 0.2942, 0.6365, 0.9888, 0.05631, 0.6447, 0.9145, 0.06189, 0.2871, 0.2852, 0.5744, 0.6978, 0.9851, 0.8907, 0.05783, 0.8146, 0.7989, 0.798, 0.8164, 0.9943, 0.9943, 0.997, 0.9972, 0.9985, 0.9983, 0.9964, 0.9894, 0.9507, 0.9559, 0.9434, 0.9461, 0.9819, 0.9583, 0.2878, 0.2965, 0.6145, 0.5014, 0.7544, 0.9835, 0.9824, 0.8986, 0.06397, 0.06013, 0.796, 0.8332, 0.9948, 0.9993, 0.9992, 0.9967, 0.9523, 0.9409]): _vg.add([_i], _w, 'REPLACE')
_vg = ob_charactermodel_001.vertex_groups.new(name='Arm.L')
for _i, _w in zip([0, 5, 6, 9, 12, 13, 14, 19, 37, 38, 39, 40, 41, 42, 43, 44, 45, 46, 47, 48, 49, 50, 51, 52, 53, 54, 55, 56, 57, 201, 202, 203, 204, 205, 206, 279, 293, 419, 420, 429, 430, 431, 432, 435, 436], [0.0155, 0.1659, 0.01727, 0.1758, 0.1846, 0.01544, 0.009046, 0.1182, 0.7778, 0.8361, 0.8653, 0.7001, 0.4896, 0.6647, 0.2981, 0.1797, 0.6959, 0.5499, 0.2596, 0.005424, 0.1019, 0.1079, 0.1042, 0.05236, 0.01345, 0.5781, 0.6938, 0.681, 0.7966, 0.05188, 0.05366, 0.1061, 0.4955, 0.4048, 0.4378, 0.001655, 0.02343, 0.06611, 0.03503, 0.3769, 0.1112, 0.1968, 0.0558, 0.09103, 0.1875]): _vg.add([_i], _w, 'REPLACE')
_vg = ob_charactermodel_001.vertex_groups.new(name='UpArm.L')
for _i, _w in zip([37, 38, 39, 40, 41, 42, 43, 44, 45, 46, 47, 48, 49, 50, 51, 55, 57, 122, 123, 124, 125, 126, 127, 128, 129, 130, 131, 132, 133, 134, 135, 136, 137, 138, 139, 140, 141, 142, 145, 202, 203, 204, 205, 206, 214, 215, 216, 217, 218, 219, 220, 221, 222, 223, 224, 225], [0.09362, 0.1317, 0.02874, 0.04673, 0.07504, 0.07353, 0.03197, 0.8123, 0.2775, 0.3317, 0.6712, 0.9703, 0.8923, 0.8696, 0.8713, 0.001561, 0.01764, 0.9783, 0.9786, 0.9928, 0.9894, 0.9859, 0.9729, 0.9808, 0.9959, 0.9671, 0.8183, 0.8238, 0.9833, 0.8905, 0.2727, 0.2588, 0.9054, 0.5327, 0.07508, 0.05066, 0.518, 0.008053, 0.002451, 0.9313, 0.8705, 0.156, 0.5015, 0.5449, 0.9785, 0.9911, 0.9884, 0.9794, 0.8927, 0.9036, 0.5821, 0.5816, 0.3039, 0.2844, 0.001225, 0.004027]): _vg.add([_i], _w, 'REPLACE')
_vg = ob_charactermodel_001.vertex_groups.new(name='LowArm.L')
for _i, _w in zip([130, 131, 132, 134, 135, 136, 137, 138, 139, 140, 141, 142, 143, 144, 145, 146, 147, 148, 149, 150, 151, 152, 153, 218, 219, 220, 221, 222, 223, 224, 225, 226, 227, 228, 229], [0.01346, 0.1812, 0.1761, 0.1092, 0.7272, 0.7412, 0.09452, 0.4673, 0.9249, 0.9493, 0.482, 0.9709, 0.989, 0.999, 0.9737, 0.9381, 0.9546, 0.9635, 0.951, 0.07137, 0.06007, 0.04318, 0.05648, 0.09733, 0.08803, 0.4179, 0.4182, 0.6961, 0.7156, 0.9863, 0.98, 0.9572, 0.9464, 0.05163, 0.06392]): _vg.add([_i], _w, 'REPLACE')
_vg = ob_charactermodel_001.vertex_groups.new(name='Palm.L')
for _i, _w in zip([146, 147, 149, 150, 151, 152, 153, 154, 155, 156, 157, 158, 159, 160, 161, 226, 227, 228, 229, 230, 231], [0.05852, 0.02547, 0.04317, 0.8782, 0.8745, 0.3101, 0.7559, 0.4285, 0.4539, 0.2371, 0.2402, 0.05161, 0.1252, 0.08269, 0.127, 0.02158, 0.042, 0.5923, 0.8171, 0.3455, 0.3344]): _vg.add([_i], _w, 'REPLACE')
_vg = ob_charactermodel_001.vertex_groups.new(name='f2.1.l')
_vg = ob_charactermodel_001.vertex_groups.new(name='f2.2.l')
_vg = ob_charactermodel_001.vertex_groups.new(name='f3.1.l')
_vg = ob_charactermodel_001.vertex_groups.new(name='f3.2.l')
_vg = ob_charactermodel_001.vertex_groups.new(name='f4.1.l')
for _i, _w in zip([150, 151, 154, 155, 173, 228, 229, 230, 231, 232], [0.03882, 0.05239, 0.5437, 0.5189, 0.003042, 0.0262, 0.01941, 0.2594, 0.2719, 0.001521]): _vg.add([_i], _w, 'REPLACE')
_vg = ob_charactermodel_001.vertex_groups.new(name='f4.2.l')
for _i, _w in zip([172, 173, 232, 233], [0.9934, 0.9734, 0.4867, 0.4967]): _vg.add([_i], _w, 'REPLACE')
_vg = ob_charactermodel_001.vertex_groups.new(name='f1.1.l')
for _i, _w in zip([156, 157, 160, 161, 230, 231], [0.1165, 0.121, 0.03249, 0.06223, 0.05827, 0.06052]): _vg.add([_i], _w, 'REPLACE')
_vg = ob_charactermodel_001.vertex_groups.new(name='f1.2.l')
for _i, _w in zip([170, 171, 232, 233], [0.9962, 0.9869, 0.4981, 0.4935]): _vg.add([_i], _w, 'REPLACE')
_vg = ob_charactermodel_001.vertex_groups.new(name='f0.1.l')
for _i, _w in zip([152, 153, 156, 157, 158, 159, 160, 161, 162, 163, 164, 165, 228, 229, 230, 231], [0.6423, 0.1817, 0.6346, 0.6151, 0.9342, 0.8501, 0.8607, 0.7783, 0.05985, 0.07833, 0.0946, 0.1095, 0.3211, 0.09084, 0.3173, 0.3076]): _vg.add([_i], _w, 'REPLACE')
_vg = ob_charactermodel_001.vertex_groups.new(name='f0.2.l')
for _i, _w in zip([161, 162, 163, 164, 165, 166, 167, 168, 169], [0.002948, 0.9395, 0.9195, 0.9028, 0.8863, 0.997, 0.9954, 0.9986, 0.9973]): _vg.add([_i], _w, 'REPLACE')
_vg = ob_charactermodel_001.vertex_groups.new(name='Arm.R')
for _i, _w in zip([42, 56, 236, 241, 242, 245, 248, 249, 250, 255, 274, 275, 276, 277, 278, 279, 280, 281, 282, 283, 284, 285, 286, 287, 288, 289, 290, 291, 292, 293, 294, 419, 420, 429, 430, 431, 432, 435, 436, 471, 472, 473, 474, 475, 476], [0.001655, 0.02343, 0.0155, 0.1659, 0.01727, 0.1758, 0.1846, 0.01544, 0.009046, 0.1182, 0.7778, 0.8361, 0.8653, 0.7001, 0.4896, 0.6647, 0.2981, 0.1797, 0.6959, 0.5499, 0.2596, 0.005424, 0.1019, 0.1079, 0.1042, 0.05236, 0.01345, 0.5781, 0.6938, 0.681, 0.7966, 0.06611, 0.03503, 0.3769, 0.1112, 0.1968, 0.0558, 0.09103, 0.1875, 0.05188, 0.05366, 0.1061, 0.4955, 0.4048, 0.4378]): _vg.add([_i], _w, 'REPLACE')
_vg = ob_charactermodel_001.vertex_groups.new(name='UpArm.R')
for _i, _w in zip([274, 275, 276, 277, 278, 279, 280, 281, 282, 283, 284, 285, 286, 287, 288, 292, 294, 359, 360, 361, 362, 363, 364, 365, 366, 367, 368, 369, 370, 371, 372, 373, 374, 375, 376, 377, 378, 379, 382, 472, 473, 474, 475, 476, 484, 485, 486, 487, 488, 489, 490, 491, 492, 493, 494, 495], [0.09362, 0.1317, 0.02874, 0.04673, 0.07504, 0.07353, 0.03197, 0.8123, 0.2775, 0.3317, 0.6712, 0.9703, 0.8923, 0.8696, 0.8713, 0.001561, 0.01764, 0.9783, 0.9786, 0.9928, 0.9894, 0.9859, 0.9729, 0.9808, 0.9959, 0.9671, 0.8183, 0.8238, 0.9833, 0.8905, 0.2727, 0.2588, 0.9054, 0.5327, 0.07508, 0.05066, 0.518, 0.008053, 0.002451, 0.9313, 0.8705, 0.156, 0.5015, 0.5449, 0.9785, 0.9911, 0.9884, 0.9794, 0.8927, 0.9036, 0.5821, 0.5816, 0.3039, 0.2844, 0.001225, 0.004027]): _vg.add([_i], _w, 'REPLACE')
_vg = ob_charactermodel_001.vertex_groups.new(name='LowArm.R')
for _i, _w in zip([367, 368, 369, 371, 372, 373, 374, 375, 376, 377, 378, 379, 380, 381, 382, 383, 384, 385, 386, 387, 388, 389, 390, 488, 489, 490, 491, 492, 493, 494, 495, 496, 497, 498, 499], [0.01346, 0.1812, 0.1761, 0.1092, 0.7272, 0.7412, 0.09452, 0.4673, 0.9249, 0.9493, 0.482, 0.9709, 0.989, 0.999, 0.9737, 0.9381, 0.9546, 0.9635, 0.951, 0.07137, 0.06007, 0.04318, 0.05648, 0.09733, 0.08803, 0.4179, 0.4182, 0.6961, 0.7156, 0.9863, 0.98, 0.9572, 0.9464, 0.05163, 0.06392]): _vg.add([_i], _w, 'REPLACE')
_vg = ob_charactermodel_001.vertex_groups.new(name='Palm.R')
for _i, _w in zip([383, 384, 386, 387, 388, 389, 390, 391, 392, 393, 394, 395, 396, 397, 398, 496, 497, 498, 499, 500, 501], [0.05852, 0.02547, 0.04317, 0.8782, 0.8745, 0.3101, 0.7559, 0.4285, 0.4539, 0.2371, 0.2402, 0.05161, 0.1252, 0.08269, 0.127, 0.02158, 0.042, 0.5923, 0.8171, 0.3455, 0.3344]): _vg.add([_i], _w, 'REPLACE')
_vg = ob_charactermodel_001.vertex_groups.new(name='f2.1.r')
_vg = ob_charactermodel_001.vertex_groups.new(name='f2.2.r')
_vg = ob_charactermodel_001.vertex_groups.new(name='f3.1.r')
_vg = ob_charactermodel_001.vertex_groups.new(name='f3.2.r')
_vg = ob_charactermodel_001.vertex_groups.new(name='f4.1.r')
for _i, _w in zip([387, 388, 391, 392, 410, 498, 499, 500, 501, 502], [0.03882, 0.05239, 0.5437, 0.5189, 0.003042, 0.0262, 0.01941, 0.2594, 0.2719, 0.001521]): _vg.add([_i], _w, 'REPLACE')
_vg = ob_charactermodel_001.vertex_groups.new(name='f4.2.r')
for _i, _w in zip([409, 410, 502, 503], [0.9934, 0.9734, 0.4867, 0.4967]): _vg.add([_i], _w, 'REPLACE')
_vg = ob_charactermodel_001.vertex_groups.new(name='f1.1.r')
for _i, _w in zip([393, 394, 397, 398, 500, 501], [0.1165, 0.121, 0.03249, 0.06223, 0.05827, 0.06052]): _vg.add([_i], _w, 'REPLACE')
_vg = ob_charactermodel_001.vertex_groups.new(name='f1.2.r')
for _i, _w in zip([407, 408, 502, 503], [0.9962, 0.9869, 0.4981, 0.4935]): _vg.add([_i], _w, 'REPLACE')
_vg = ob_charactermodel_001.vertex_groups.new(name='f0.1.r')
for _i, _w in zip([389, 390, 393, 394, 395, 396, 397, 398, 399, 400, 401, 402, 498, 499, 500, 501], [0.6423, 0.1817, 0.6346, 0.6151, 0.9342, 0.8501, 0.8607, 0.7783, 0.05985, 0.07833, 0.0946, 0.1095, 0.3211, 0.09084, 0.3173, 0.3076]): _vg.add([_i], _w, 'REPLACE')
_vg = ob_charactermodel_001.vertex_groups.new(name='f0.2.r')
for _i, _w in zip([398, 399, 400, 401, 402, 403, 404, 405, 406], [0.002948, 0.9395, 0.9195, 0.9028, 0.8863, 0.997, 0.9954, 0.9986, 0.9973]): _vg.add([_i], _w, 'REPLACE')
_vg = ob_charactermodel_001.vertex_groups.new(name='Pelvis')
for _i, _w in zip([52, 53, 58, 59, 60, 61, 62, 63, 65, 96, 97, 98, 99, 195, 197, 198, 199, 200, 201, 289, 290, 295, 296, 297, 298, 299, 300, 302, 333, 334, 335, 336, 433, 434, 437, 438, 439, 440, 441, 442, 463, 465, 466, 467, 468, 469, 470, 471], [0.02038, 0.02869, 0.4733, 0.6034, 0.1603, 0.2469, 0.05476, 0.104, 0.04387, 0.2314, 0.3258, 0.1893, 0.1689, 0.02193, 0.2036, 0.01104, 0.1763, 0.1609, 0.02341, 0.02038, 0.02869, 0.4733, 0.6034, 0.1603, 0.2469, 0.05476, 0.104, 0.04387, 0.2314, 0.3258, 0.1893, 0.1689, 0.01617, 0.02293, 0.5608, 0.6877, 0.6094, 0.7267, 0.1797, 0.2183, 0.02193, 0.2036, 0.01104, 0.5383, 0.6242, 0.1763, 0.1609, 0.02341]): _vg.add([_i], _w, 'REPLACE')
_vg = ob_charactermodel_001.vertex_groups.new(name='UpLeg.L')
for _i, _w in zip([58, 59, 60, 61, 62, 63, 64, 65, 66, 67, 68, 69, 70, 71, 72, 73, 74, 75, 76, 77, 78, 79, 92, 93, 94, 95, 96, 97, 98, 99, 187, 188, 189, 190, 191, 192, 193, 194, 195, 196, 197, 198, 199, 200, 201, 295, 296, 297, 298, 333, 437, 438, 439, 440, 441, 442, 465, 467, 468], [0.4186, 0.324, 0.807, 0.725, 0.9324, 0.8805, 0.975, 0.9472, 0.9879, 0.9745, 0.9823, 0.9913, 0.9835, 0.9928, 0.8543, 0.9736, 0.8594, 0.9664, 0.005012, 0.06752, 0.01034, 0.05785, 0.8064, 0.8674, 0.1741, 0.2387, 0.6722, 0.5507, 0.1047, 0.1077, 0.03627, 0.553, 0.04627, 0.4483, 0.914, 0.9108, 0.9868, 0.9903, 0.9611, 0.9917, 0.766, 0.966, 0.6948, 0.1422, 0.007185, 0.1001, 0.06637, 0.01104, 0.004937, 0.009443, 0.2138, 0.1531, 0.1691, 0.1111, 0.00876, 0.005931, 0.007989, 0.2272, 0.1834]): _vg.add([_i], _w, 'REPLACE')
_vg = ob_charactermodel_001.vertex_groups.new(name='LowLeg.L')
for _i, _w in zip([72, 73, 74, 75, 76, 77, 78, 79, 80, 81, 82, 83, 84, 85, 86, 87, 88, 89, 90, 91, 92, 93, 94, 95, 100, 101, 102, 103, 116, 117, 118, 119, 120, 121, 175, 181, 182, 183, 184, 185, 186, 187, 188, 189, 190, 191, 192, 207, 208, 209, 210, 211, 212, 213, 234, 235], [0.1455, 0.001516, 0.1405, 0.01657, 0.9725, 0.9325, 0.9698, 0.9421, 0.9972, 0.9921, 0.9973, 0.989, 0.9547, 0.2155, 0.9623, 0.115, 0.9956, 0.9944, 0.997, 0.9966, 0.1936, 0.1325, 0.8259, 0.7613, 0.9984, 0.9981, 0.9991, 0.9993, 0.2097, 0.2047, 0.2121, 0.3827, 0.3713, 0.3628, 0.288, 0.2974, 0.2862, 0.9908, 0.9978, 0.9946, 0.9989, 0.9525, 0.4469, 0.9483, 0.5517, 0.0735, 0.08907, 0.5748, 0.5851, 0.9961, 0.9942, 0.1078, 0.09958, 0.08766, 0.3413, 0.3423]): _vg.add([_i], _w, 'REPLACE')
_vg = ob_charactermodel_001.vertex_groups.new(name='Foot.L')
for _i, _w in zip([84, 85, 86, 87, 104, 105, 107, 108, 110, 111, 112, 113, 114, 115, 116, 117, 118, 119, 120, 121, 175, 176, 177, 178, 179, 181, 182, 207, 208, 211, 212, 213, 234, 235], [0.04064, 0.7846, 0.02542, 0.8845, 0.06592, 0.05821, 0.06447, 0.04219, 0.9645, 0.9808, 0.9599, 0.9885, 0.9595, 0.9738, 0.7879, 0.7929, 0.7857, 0.6163, 0.6276, 0.6361, 0.7103, 0.0652, 0.9726, 0.974, 0.0502, 0.701, 0.712, 0.4252, 0.4126, 0.886, 0.8924, 0.8985, 0.6556, 0.6525]): _vg.add([_i], _w, 'REPLACE')
_vg = ob_charactermodel_001.vertex_groups.new(name='Toe.L')
for _i, _w in zip([104, 105, 106, 107, 108, 109, 110, 112, 114, 176, 177, 178, 179, 180], [0.9337, 0.9415, 0.9922, 0.9353, 0.9539, 0.997, 0.01693, 0.0273, 0.02084, 0.9345, 0.008467, 0.01042, 0.9477, 0.9946]): _vg.add([_i], _w, 'REPLACE')
_vg = ob_charactermodel_001.vertex_groups.new(name='UpLeg.R')
for _i, _w in zip([58, 59, 60, 61, 96, 197, 295, 296, 297, 298, 299, 300, 301, 302, 303, 304, 305, 306, 307, 308, 309, 310, 311, 312, 313, 314, 315, 316, 329, 330, 331, 332, 333, 334, 335, 336, 437, 438, 439, 440, 441, 442, 455, 456, 457, 458, 459, 460, 461, 462, 463, 464, 465, 466, 467, 468, 469, 470, 471], [0.1001, 0.06637, 0.01104, 0.004937, 0.009443, 0.007989, 0.4186, 0.324, 0.807, 0.725, 0.9324, 0.8805, 0.975, 0.9472, 0.9879, 0.9745, 0.9823, 0.9913, 0.9835, 0.9928, 0.8543, 0.9736, 0.8594, 0.9664, 0.005012, 0.06752, 0.01034, 0.05785, 0.8064, 0.8674, 0.1741, 0.2387, 0.6722, 0.5507, 0.1047, 0.1077, 0.2138, 0.1531, 0.1691, 0.1111, 0.00876, 0.005931, 0.03627, 0.553, 0.04627, 0.4483, 0.914, 0.9108, 0.9868, 0.9903, 0.9611, 0.9917, 0.766, 0.966, 0.2272, 0.1834, 0.6948, 0.1422, 0.007185]): _vg.add([_i], _w, 'REPLACE')
_vg = ob_charactermodel_001.vertex_groups.new(name='LowLeg.R')
for _i, _w in zip([309, 310, 311, 312, 313, 314, 315, 316, 317, 318, 319, 320, 321, 322, 323, 324, 325, 326, 327, 328, 329, 330, 331, 332, 337, 338, 339, 340, 353, 354, 355, 356, 357, 358, 443, 449, 450, 451, 452, 453, 454, 455, 456, 457, 458, 459, 460, 477, 478, 479, 480, 481, 482, 483, 504, 505], [0.1455, 0.001516, 0.1405, 0.01657, 0.9725, 0.9325, 0.9698, 0.9421, 0.9972, 0.9921, 0.9973, 0.989, 0.9547, 0.2155, 0.9623, 0.115, 0.9956, 0.9944, 0.997, 0.9966, 0.1936, 0.1325, 0.8259, 0.7613, 0.9984, 0.9981, 0.9991, 0.9993, 0.2097, 0.2047, 0.2121, 0.3827, 0.3713, 0.3628, 0.288, 0.2974, 0.2862, 0.9908, 0.9978, 0.9946, 0.9989, 0.9525, 0.4469, 0.9483, 0.5517, 0.0735, 0.08907, 0.5748, 0.5851, 0.9961, 0.9942, 0.1078, 0.09958, 0.08766, 0.3413, 0.3423]): _vg.add([_i], _w, 'REPLACE')
_vg = ob_charactermodel_001.vertex_groups.new(name='Foot.R')
for _i, _w in zip([321, 322, 323, 324, 341, 342, 344, 345, 347, 348, 349, 350, 351, 352, 353, 354, 355, 356, 357, 358, 443, 444, 445, 446, 447, 449, 450, 477, 478, 481, 482, 483, 504, 505], [0.04064, 0.7846, 0.02542, 0.8845, 0.06592, 0.05821, 0.06447, 0.04219, 0.9645, 0.9808, 0.9599, 0.9885, 0.9595, 0.9738, 0.7879, 0.7929, 0.7857, 0.6163, 0.6276, 0.6361, 0.7103, 0.0652, 0.9726, 0.974, 0.0502, 0.701, 0.712, 0.4252, 0.4126, 0.886, 0.8924, 0.8985, 0.6556, 0.6525]): _vg.add([_i], _w, 'REPLACE')
_vg = ob_charactermodel_001.vertex_groups.new(name='Toe.R')
for _i, _w in zip([341, 342, 343, 344, 345, 346, 347, 349, 351, 444, 445, 446, 447, 448], [0.9337, 0.9415, 0.9922, 0.9353, 0.9539, 0.997, 0.01693, 0.0273, 0.02084, 0.9345, 0.008467, 0.01042, 0.9477, 0.9946]): _vg.add([_i], _w, 'REPLACE')
_vg = ob_charactermodel_001.vertex_groups.new(name='Bone')
for _i, _w in zip([40, 41, 42, 43, 46, 52, 53, 58, 96, 97, 98, 99, 199, 200, 201, 204, 205, 277, 278, 279, 280, 283, 289, 290, 295, 333, 334, 335, 336, 430, 431, 432, 433, 434, 437, 439, 440, 441, 442, 469, 470, 471, 474, 475], [0.01415, 0.1123, 0.03004, 0.1567, 0.01434, 0.8172, 0.8174, 0.005842, 0.1442, 0.1381, 0.7885, 0.8066, 0.2029, 0.7508, 0.8058, 0.1121, 0.0294, 0.01508, 0.1137, 0.03605, 0.1574, 0.01724, 0.8176, 0.8175, 0.005013, 0.1435, 0.1364, 0.7882, 0.8064, 0.005271, 0.09034, 0.12, 0.8805, 0.8878, 0.03147, 0.117, 0.07423, 0.8813, 0.8462, 0.2013, 0.7505, 0.8062, 0.1158, 0.03516]): _vg.add([_i], _w, 'REPLACE')
_vg = ob_charactermodel_001.vertex_groups.new(name='Bone.001')
for _i, _w in zip([5, 19, 37, 40, 41, 42, 43, 46, 53, 54, 55, 201, 204, 241, 255, 274, 277, 278, 279, 280, 283, 290, 291, 292, 420, 429, 430, 431, 432, 433, 434, 435, 436, 471, 474], [0.005179, 0.06833, 0.09025, 0.164, 0.4025, 0.01715, 0.5237, 0.09226, 0.07715, 0.1455, 0.0693, 0.02236, 0.1085, 0.004886, 0.0683, 0.09153, 0.1655, 0.4042, 0.02199, 0.5247, 0.09468, 0.07736, 0.1465, 0.06983, 0.1009, 0.1081, 0.7167, 0.4573, 0.7715, 0.01806, 0.06813, 0.5759, 0.04027, 0.02328, 0.1119]): _vg.add([_i], _w, 'REPLACE')
_vg = ob_charactermodel_001.vertex_groups.new(name='Bone.002')
for _i, _w in zip([0, 1, 2, 3, 4, 5, 6, 7, 8, 9, 10, 11, 12, 13, 14, 15, 16, 17, 18, 19, 20, 21, 22, 23, 24, 25, 26, 27, 28, 29, 30, 31, 32, 33, 34, 35, 36, 54, 55, 56, 174, 236, 237, 238, 239, 240, 241, 242, 243, 244, 245, 246, 247, 248, 249, 250, 251, 252, 253, 254, 255, 256, 257, 258, 259, 260, 261, 262, 263, 264, 265, 266, 267, 268, 269, 270, 271, 272, 273, 291, 292, 293, 411, 412, 413, 414, 415, 416, 417, 418, 419, 420, 421, 422, 423, 424, 425, 426, 427, 428, 429, 430, 435, 436], [0.8485, 0.943, 0.9664, 0.9929, 0.9881, 0.1371, 0.8204, 0.9066, 0.9901, 0.1294, 0.8721, 0.9468, 0.1616, 0.7757, 0.8909, 0.9406, 0.9726, 0.9961, 0.9902, 0.2152, 0.9849, 0.9776, 0.9788, 0.9649, 0.9952, 0.9962, 0.9947, 0.9929, 0.9952, 0.9933, 0.9901, 0.9952, 0.9807, 0.9887, 0.9945, 0.9929, 0.9683, 0.04299, 0.02292, 0.02834, 0.9826, 0.8482, 0.9429, 0.9664, 0.9929, 0.9881, 0.1355, 0.8199, 0.9063, 0.9901, 0.1264, 0.8719, 0.9467, 0.1596, 0.7753, 0.8908, 0.9405, 0.9726, 0.9961, 0.9902, 0.2148, 0.9849, 0.9775, 0.9788, 0.9648, 0.9952, 0.9962, 0.9947, 0.9929, 0.9952, 0.9933, 0.9901, 0.9952, 0.9807, 0.9887, 0.9944, 0.9929, 0.9817, 0.9683, 0.04279, 0.02218, 0.02466, 0.7621, 0.9097, 0.856, 0.9436, 0.9778, 0.9968, 0.9826, 0.9922, 0.1919, 0.5164, 0.9367, 0.9884, 0.9966, 0.9955, 0.9936, 0.9908, 0.9639, 0.9956, 0.0001387, 0.02384, 0.1114, 0.06196]): _vg.add([_i], _w, 'REPLACE')
_vg = ob_charactermodel_001.vertex_groups.new(name='Bone.011')
for _i, _w in zip([0, 1, 5, 6, 7, 9, 10, 11, 12, 13, 14, 15, 19, 23, 37, 38, 39, 40, 41, 42, 43, 44, 45, 46, 47, 50, 51, 52, 53, 54, 55, 56, 57, 201, 203, 204, 205, 206, 248, 249, 255, 291, 293, 411, 412, 413, 419, 420, 429, 430, 431, 432, 435, 436], [0.133, 0.04533, 0.7931, 0.1533, 0.07503, 0.8072, 0.07755, 0.007768, 0.6657, 0.1496, 0.08534, 0.03571, 0.6504, 0.001455, 0.5656, 0.2604, 0.8049, 0.6216, 0.2596, 0.4507, 0.1843, 0.08233, 0.1323, 0.1583, 0.08696, 0.01813, 0.009859, 0.06406, 0.02107, 0.6973, 0.7741, 0.8108, 0.7891, 0.06355, 0.03462, 0.4444, 0.1887, 0.07497, 0.05925, 0.01019, 0.05296, 0.00248, 0.05105, 0.07228, 0.02545, 0.04509, 0.2078, 0.1864, 0.5023, 0.09628, 0.1726, 0.01909, 0.1415, 0.3158]): _vg.add([_i], _w, 'REPLACE')
_vg = ob_charactermodel_001.vertex_groups.new(name='Bone.012')
for _i, _w in zip([9, 37, 38, 39, 40, 41, 42, 43, 44, 45, 46, 47, 48, 49, 50, 51, 52, 54, 55, 56, 57, 122, 123, 124, 125, 126, 127, 128, 129, 130, 131, 132, 133, 134, 135, 136, 137, 138, 139, 141, 142, 201, 202, 203, 204, 205, 206, 214, 215, 216, 217, 218, 219, 220, 221, 222, 223, 429, 431], [0.0003563, 0.3049, 0.7143, 0.1652, 0.147, 0.2086, 0.4599, 0.1111, 0.8977, 0.8597, 0.7105, 0.8918, 0.9776, 0.9831, 0.9423, 0.9624, 0.05963, 0.06817, 0.09603, 0.04017, 0.159, 0.9898, 0.9852, 0.99, 0.9973, 0.9848, 0.9722, 0.9709, 0.9955, 0.9607, 0.81, 0.7853, 0.9732, 0.872, 0.2728, 0.2389, 0.8493, 0.4865, 0.01311, 0.1789, 0.00209, 0.04308, 0.9879, 0.9434, 0.3244, 0.7457, 0.9185, 0.9869, 0.997, 0.9915, 0.9797, 0.9147, 0.933, 0.7243, 0.7093, 0.202, 0.1473, 0.007875, 0.07354]): _vg.add([_i], _w, 'REPLACE')
_vg = ob_charactermodel_001.vertex_groups.new(name='Bone.013')
for _i, _w in zip([127, 128, 130, 131, 132, 133, 134, 135, 136, 137, 138, 139, 140, 141, 142, 143, 144, 145, 146, 147, 148, 149, 150, 151, 152, 153, 218, 219, 220, 221, 222, 223, 224, 225, 226, 227, 228, 229], [0.001405, 0.006357, 0.02726, 0.1897, 0.2146, 0.003539, 0.1279, 0.7271, 0.761, 0.1507, 0.5134, 0.9683, 0.9787, 0.821, 0.9737, 0.9951, 0.9961, 0.9894, 0.9665, 0.9752, 0.9759, 0.9724, 0.08684, 0.07124, 0.06418, 0.05901, 0.08487, 0.06691, 0.2756, 0.2906, 0.7979, 0.8526, 0.9903, 0.9857, 0.9786, 0.9671, 0.06731, 0.05352]): _vg.add([_i], _w, 'REPLACE')
_vg = ob_charactermodel_001.vertex_groups.new(name='Bone.014')
for _i, _w in zip([146, 149, 150, 151, 152, 153, 154, 155, 156, 157, 158, 159, 160, 161, 162, 163, 164, 165, 166, 167, 168, 169, 170, 171, 172, 173, 227, 228, 229, 230, 231, 232, 233], [0.01654, 0.00493, 0.9131, 0.9287, 0.9358, 0.941, 0.9884, 0.9891, 0.9953, 0.9957, 0.9786, 0.9798, 0.9909, 0.9922, 0.9884, 0.9891, 0.991, 0.9911, 0.9904, 0.9906, 0.9908, 0.9907, 0.9992, 0.9993, 0.9991, 0.999, 0.01578, 0.9327, 0.9465, 0.9964, 0.9976, 0.9999, 0.9999]): _vg.add([_i], _w, 'REPLACE')
_vg = ob_charactermodel_001.vertex_groups.new(name='Bone.015')
for _i, _w in zip([9, 10, 12, 13, 19, 54, 56, 236, 237, 241, 242, 243, 245, 246, 247, 248, 249, 250, 251, 255, 259, 274, 275, 276, 277, 278, 279, 280, 281, 282, 283, 284, 287, 288, 289, 290, 291, 292, 293, 294, 411, 412, 413, 419, 420, 421, 429, 430, 431, 432, 435, 436, 471, 473, 474, 475, 476], [0.007317, 0.04218, 0.1492, 0.06766, 0.054, 0.003915, 0.08896, 0.1358, 0.04845, 0.7978, 0.1626, 0.08201, 0.8218, 0.1002, 0.02826, 0.7368, 0.1838, 0.08605, 0.03691, 0.6516, 0.008872, 0.5582, 0.2404, 0.4822, 0.616, 0.2534, 0.4236, 0.1808, 0.0731, 0.08129, 0.1579, 0.08669, 0.02016, 0.01213, 0.06012, 0.01926, 0.6945, 0.7715, 0.7667, 0.7868, 0.157, 0.02622, 0.09106, 0.5727, 0.187, 0.02712, 0.259, 0.09596, 0.117, 0.01821, 0.1415, 0.541, 0.06138, 0.03976, 0.4304, 0.1885, 0.05068]): _vg.add([_i], _w, 'REPLACE')
_vg = ob_charactermodel_001.vertex_groups.new(name='Bone.016')
for _i, _w in zip([245, 248, 274, 275, 276, 277, 278, 279, 280, 281, 282, 283, 284, 285, 286, 287, 288, 289, 291, 292, 293, 294, 359, 360, 361, 362, 363, 364, 365, 366, 367, 368, 369, 370, 371, 372, 373, 374, 375, 376, 377, 378, 379, 429, 431, 471, 472, 473, 474, 475, 476, 484, 485, 486, 487, 488, 489, 490, 491, 492, 493], [0.008803, 0.02104, 0.3106, 0.7357, 0.4951, 0.1507, 0.2115, 0.4773, 0.1127, 0.9078, 0.9118, 0.7067, 0.8885, 0.9794, 0.9885, 0.9396, 0.9595, 0.06174, 0.07063, 0.09992, 0.1321, 0.1676, 0.9884, 0.9845, 0.9909, 0.998, 0.9831, 0.9725, 0.9737, 0.9973, 0.9593, 0.814, 0.7986, 0.9845, 0.8768, 0.2784, 0.2416, 0.9132, 0.5169, 0.02097, 6.498e-05, 0.5057, 0.009828, 0.05448, 0.08145, 0.04496, 0.9918, 0.9383, 0.3306, 0.74, 0.944, 0.9851, 0.998, 0.9944, 0.9782, 0.9114, 0.9483, 0.7609, 0.7036, 0.2117, 0.1909]): _vg.add([_i], _w, 'REPLACE')
_vg = ob_charactermodel_001.vertex_groups.new(name='Bone.017')
for _i, _w in zip([364, 365, 367, 368, 369, 371, 372, 373, 374, 375, 376, 377, 378, 379, 380, 381, 382, 383, 384, 385, 386, 387, 388, 389, 390, 488, 489, 490, 491, 492, 493, 494, 495, 496, 497, 498, 499], [0.0004459, 0.0007474, 0.02982, 0.1858, 0.2013, 0.123, 0.7215, 0.7584, 0.08682, 0.483, 0.9644, 0.9748, 0.4943, 0.9698, 0.9945, 0.9953, 0.9778, 0.9666, 0.9768, 0.9759, 0.971, 0.08727, 0.07376, 0.06309, 0.05746, 0.08808, 0.0516, 0.2391, 0.2962, 0.7882, 0.809, 0.9857, 0.9839, 0.9777, 0.968, 0.0695, 0.05141]): _vg.add([_i], _w, 'REPLACE')
_vg = ob_charactermodel_001.vertex_groups.new(name='Bone.018')
for _i, _w in zip([383, 386, 387, 388, 389, 390, 391, 392, 393, 394, 395, 396, 397, 398, 399, 400, 401, 402, 403, 404, 405, 406, 407, 408, 409, 410, 497, 498, 499, 500, 501, 502, 503], [0.01608, 0.007529, 0.9127, 0.9262, 0.9369, 0.9425, 0.9881, 0.9887, 0.9955, 0.9958, 0.9791, 0.9804, 0.9911, 0.9924, 0.9887, 0.9894, 0.9913, 0.9913, 0.9907, 0.9909, 0.9911, 0.991, 0.9992, 0.9993, 0.999, 0.9989, 0.014, 0.9305, 0.9486, 0.9965, 0.9975, 0.9998, 0.9999]): _vg.add([_i], _w, 'REPLACE')
_vg = ob_charactermodel_001.vertex_groups.new(name='Bone.003')
for _i, _w in zip([58, 59, 96, 290, 295, 296, 298, 299, 300, 302, 333, 334, 335, 336, 437, 438, 439, 440, 442, 466, 467, 468, 469, 470, 471], [0.008893, 0.08421, 0.003793, 0.00983, 0.06131, 0.3873, 0.09939, 0.04744, 0.06983, 0.001129, 0.5585, 0.6541, 0.1257, 0.1184, 0.05577, 0.1898, 0.1234, 0.1129, 0.03008, 0.05202, 0.01188, 0.009841, 0.6233, 0.1602, 0.01666]): _vg.add([_i], _w, 'REPLACE')
_vg = ob_charactermodel_001.vertex_groups.new(name='Bone.004')
for _i, _w in zip([58, 59, 60, 96, 197, 295, 296, 297, 298, 299, 300, 301, 302, 303, 304, 305, 306, 307, 308, 309, 310, 311, 312, 314, 316, 329, 330, 331, 332, 333, 334, 437, 438, 439, 440, 455, 456, 458, 459, 460, 461, 462, 463, 464, 465, 466, 467, 468, 469, 470], [0.1195, 0.06427, 0.04042, 0.0001535, 0.06162, 0.5435, 0.2594, 0.8427, 0.8004, 0.9022, 0.8817, 0.9545, 0.9386, 0.9734, 0.9701, 0.9796, 0.9891, 0.9804, 0.992, 0.8662, 0.9642, 0.8606, 0.9569, 0.109, 0.08675, 0.743, 0.845, 0.1379, 0.2759, 0.1336, 0.08604, 0.2256, 0.1298, 0.08453, 0.02206, 0.08065, 0.7842, 0.2042, 0.9542, 0.9083, 0.9908, 0.9922, 0.9485, 0.9878, 0.7759, 0.9218, 0.2058, 0.1516, 0.1217, 0.01073]): _vg.add([_i], _w, 'REPLACE')
_vg = ob_charactermodel_001.vertex_groups.new(name='Bone.005')
for _i, _w in zip([309, 310, 311, 312, 313, 314, 315, 316, 317, 318, 319, 320, 321, 322, 323, 324, 325, 326, 327, 328, 329, 330, 331, 332, 337, 338, 339, 340, 348, 350, 353, 354, 355, 356, 357, 358, 443, 449, 450, 451, 452, 453, 454, 455, 456, 457, 458, 459, 460, 477, 478, 479, 480, 481, 482, 483, 504, 505], [0.1333, 0.01995, 0.1391, 0.03521, 0.9765, 0.8909, 0.9804, 0.9132, 0.9984, 0.9944, 0.9986, 0.988, 0.9573, 0.7803, 0.9878, 0.3535, 0.9967, 0.997, 0.9934, 0.9909, 0.2569, 0.1548, 0.8621, 0.724, 0.9989, 0.999, 0.9983, 0.9984, 0.01799, 0.02701, 0.2904, 0.2711, 0.3153, 0.5325, 0.565, 0.5128, 0.2881, 0.3369, 0.3278, 0.995, 0.9991, 0.997, 0.9985, 0.9193, 0.2157, 0.9862, 0.7957, 0.04074, 0.09158, 0.8907, 0.9105, 0.9924, 0.9992, 0.1549, 0.1466, 0.1242, 0.1918, 0.1889]): _vg.add([_i], _w, 'REPLACE')
_vg = ob_charactermodel_001.vertex_groups.new(name='Bone.006')
for _i, _w in zip([321, 322, 324, 341, 342, 343, 344, 345, 346, 347, 348, 349, 350, 351, 352, 353, 354, 355, 356, 357, 358, 443, 444, 445, 446, 447, 448, 449, 450, 477, 478, 481, 482, 483, 504, 505], [0.03543, 0.2196, 0.6465, 0.9976, 0.998, 1.001, 0.9989, 0.9976, 0.9999, 0.9837, 0.966, 0.9939, 0.9615, 0.9942, 0.9863, 0.7096, 0.7289, 0.6847, 0.4675, 0.435, 0.4872, 0.7119, 0.9991, 0.9808, 1.0, 0.9991, 1.0, 0.6631, 0.6722, 0.1093, 0.08954, 0.8451, 0.8534, 0.8758, 0.8082, 0.8111]): _vg.add([_i], _w, 'REPLACE')
_vg = ob_charactermodel_001.vertex_groups.new(name='Bone.007')
for _i, _w in zip([52, 53, 58, 59, 60, 61, 62, 63, 64, 65, 96, 97, 98, 99, 195, 197, 198, 199, 200, 201, 295, 296, 297, 298, 299, 300, 301, 302, 333, 334, 335, 437, 438, 439, 440, 441, 442, 463, 465, 467, 468, 469], [0.00183, 0.01866, 0.461, 0.5812, 0.1637, 0.1642, 0.08087, 0.09176, 0.04256, 0.0533, 0.6775, 0.7416, 0.1469, 0.1291, 0.05016, 0.1854, 0.04141, 0.6517, 0.172, 0.02241, 0.2832, 0.2742, 0.1021, 0.07673, 0.006381, 0.0174, 0.004619, 0.003778, 0.1405, 0.1107, 0.01507, 0.5224, 0.5316, 0.609, 0.7393, 0.06, 0.08264, 0.0164, 0.1542, 0.5722, 0.6775, 0.03058]): _vg.add([_i], _w, 'REPLACE')
_vg = ob_charactermodel_001.vertex_groups.new(name='Bone.008')
for _i, _w in zip([58, 59, 60, 61, 62, 63, 64, 65, 66, 67, 68, 69, 70, 71, 72, 73, 74, 75, 76, 77, 79, 92, 93, 94, 95, 96, 97, 187, 188, 190, 191, 192, 193, 194, 195, 196, 197, 198, 199, 200, 295, 296, 297, 437, 438, 439, 440, 465, 467, 468], [0.3609, 0.2532, 0.7716, 0.7875, 0.8919, 0.8847, 0.9333, 0.9292, 0.9682, 0.9695, 0.9762, 0.987, 0.9803, 0.9918, 0.862, 0.9617, 0.8628, 0.9577, 0.001471, 0.1134, 0.08686, 0.7403, 0.8401, 0.1346, 0.2798, 0.1208, 0.08708, 0.08511, 0.7748, 0.193, 0.9483, 0.9185, 0.9872, 0.994, 0.9292, 0.9909, 0.7384, 0.9393, 0.1231, 0.01085, 0.08335, 0.06193, 0.01123, 0.1541, 0.126, 0.0635, 0.02076, 0.04802, 0.1847, 0.1336]): _vg.add([_i], _w, 'REPLACE')
_vg = ob_charactermodel_001.vertex_groups.new(name='Bone.009')
for _i, _w in zip([72, 73, 74, 75, 76, 77, 78, 79, 80, 81, 82, 83, 84, 85, 86, 87, 88, 89, 90, 91, 92, 93, 94, 95, 100, 101, 102, 103, 111, 113, 116, 117, 118, 119, 120, 121, 175, 181, 182, 183, 184, 185, 186, 187, 188, 189, 190, 191, 192, 207, 208, 209, 210, 211, 212, 213, 234, 235], [0.1371, 0.02441, 0.1368, 0.03329, 0.9742, 0.8865, 0.9809, 0.9131, 0.998, 0.9938, 0.9988, 0.9886, 0.947, 0.7692, 0.9848, 0.3622, 0.9962, 0.997, 0.9934, 0.9898, 0.2595, 0.1597, 0.8653, 0.72, 0.9986, 0.9991, 0.9984, 0.9981, 0.02526, 0.0178, 0.2906, 0.2731, 0.3162, 0.5329, 0.5648, 0.5131, 0.2911, 0.338, 0.3278, 0.996, 0.9993, 0.9963, 0.9981, 0.9149, 0.225, 0.988, 0.807, 0.05092, 0.08144, 0.9063, 0.8978, 0.9914, 0.9995, 0.1538, 0.1484, 0.1244, 0.1906, 0.1905]): _vg.add([_i], _w, 'REPLACE')
_vg = ob_charactermodel_001.vertex_groups.new(name='Bone.010')
for _i, _w in zip([84, 85, 87, 104, 105, 106, 107, 108, 109, 110, 111, 112, 113, 114, 115, 116, 117, 118, 119, 120, 121, 175, 176, 177, 178, 179, 180, 181, 182, 207, 208, 211, 212, 213, 234, 235], [0.053, 0.2308, 0.6378, 0.9979, 0.9977, 1.0, 0.999, 0.9973, 0.9999, 0.9825, 0.9624, 0.9938, 0.9661, 0.9952, 0.9859, 0.7094, 0.7269, 0.6838, 0.4671, 0.4352, 0.4869, 0.7089, 0.9993, 0.9792, 1.002, 0.9989, 1.0, 0.662, 0.6722, 0.09365, 0.1022, 0.8462, 0.8516, 0.8756, 0.8094, 0.8095]): _vg.add([_i], _w, 'REPLACE')
_m = ob_charactermodel_001.modifiers.new('Armature', 'ARMATURE')
_m.object = ob_armature
ob_armature.location = (0.0, 0.0, 1.947)

# ---- collection membership
col_collection.objects.link(ob_charactermodel_001)
col_collection.objects.link(ob_armature)

# ---- scene / render settings (as saved in the file)
scene.frame_start = 1; scene.frame_end = 240; scene.frame_set(200)
scene.render.engine = 'BLENDER_EEVEE_NEXT'
scene.cycles.use_denoising = False
scene.cycles.samples = 128
scene.cycles.sampling_pattern = 'TABULATED_SOBOL'
scene.cycles.use_adaptive_sampling = False
scene.cycles.use_light_tree = False
scene.view_settings.view_transform = 'Filmic'
bpy.context.view_layer.update()

# ---- added for rendering (the .blend has no active camera and no usable light): camera, sun
cam_auto = bpy.data.cameras.new('AutoCamera')
cam_auto.lens = 50.0
cam_auto.sensor_width = 36.0
cam_auto.clip_end = 1000.0
ob_auto_camera = bpy.data.objects.new('AutoCamera', cam_auto)
scene.collection.objects.link(ob_auto_camera)
ob_auto_camera.location = (3.81182, -4.63348, 4.96412)
ob_auto_camera.rotation_euler = (1.09748, -7.21219e-08, 0.694738)
scene.camera = ob_auto_camera
light_auto_sun = bpy.data.lights.new('AutoSun', 'SUN')
light_auto_sun.energy = 3.0
light_auto_sun.angle = 0.0523599
ob_auto_sun = bpy.data.objects.new('AutoSun', light_auto_sun)
scene.collection.objects.link(ob_auto_sun)
ob_auto_sun.rotation_euler = (0.872665, 0.174533, 0.523599)
bpy.context.view_layer.update()

